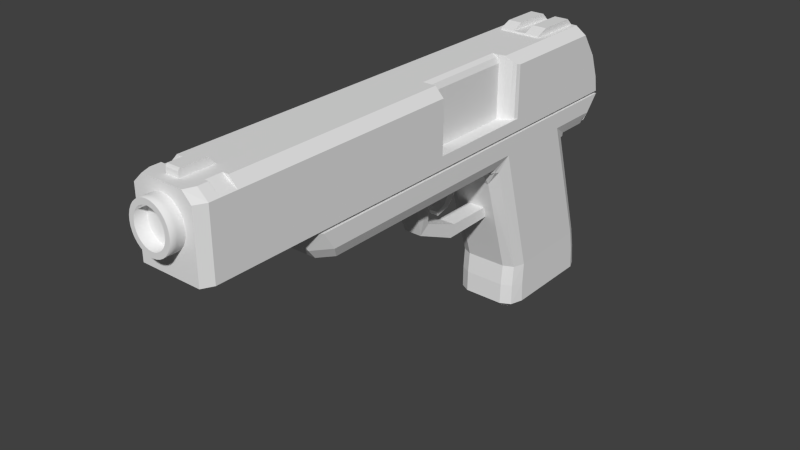 # Source: w_magnum.blend  (saved by Blender 2.79.0; exported with 4.5.12 LTS)
import bpy
from mathutils import Matrix  # noqa: F401  (used for matrix-valued properties, if any)

bpy.ops.wm.read_factory_settings(use_empty=True)
scene = bpy.context.scene
scene.name = 'Scene'

# ---- collections
col_collection_1 = bpy.data.collections.new('Collection 1'); scene.collection.children.link(col_collection_1)

# ---- world
world_world = bpy.data.worlds.new('World'); scene.world = world_world
world_world.color = (0.05088, 0.05088, 0.05088)
world_world.use_sun_shadow = False
world_world.sun_shadow_jitter_overblur = 0.0
world_world.cycles.sampling_method = 'NONE'
world_world.cycles.sample_map_resolution = 256

# ---- meshes
me_cube_002 = bpy.data.meshes.new('Cube.002')
me_cube_002.from_pydata([(-0.02238, -0.3452, 0.1967), (-0.03554, 0.05071, 0.1967), (0.02241, -0.3452, 0.1967), (0.03562, 0.05071, 0.1967), (0.006635, 0.05071, 0.1967), (-0.006554, 0.05071, 0.1967), (0.006597, 0.05071, 0.1641), (-0.006516, 0.05071, 0.1641), (0.02069, 0.05071, 0.1967), (0.02056, 0.05071, 0.1641), (-0.02105, 0.05071, 0.1967), (-0.02092, 0.05071, 0.1641), (-0.03554, -0.329, 0.1967), (0.03562, -0.329, 0.1967), (0.03562, -0.3223, 0.1967), (-0.03554, -0.3223, 0.1967), (-0.02105, 0.0697, 0.1967), (-0.03554, 0.0697, 0.1967), (0.03562, 0.0697, 0.1967), (0.02069, 0.0697, 0.1967), (0.006635, 0.0697, 0.1967), (-0.006554, 0.0697, 0.1967), (-0.01493, 0.07058, 0.1916), (-0.01489, 0.05953, 0.1703), (-0.009585, 0.07059, 0.1831), (-0.009577, 0.06692, 0.1751), (-0.0252, 0.07058, 0.1916), (-0.02514, 0.05953, 0.1703), (-0.01617, 0.07059, 0.1831), (-0.01616, 0.06692, 0.1751), (0.02518, 0.05953, 0.1703), (0.02524, 0.07058, 0.1916), (0.01616, 0.06692, 0.1751), (0.01617, 0.07059, 0.1831), (0.01465, 0.07058, 0.1916), (0.01462, 0.05953, 0.1703), (0.009387, 0.07059, 0.1831), (0.009379, 0.06692, 0.1751), (0.004684, 0.05953, 0.1703), (0.004693, 0.07058, 0.1916), (0.002996, 0.06692, 0.1751), (0.002999, 0.07059, 0.1831), (-0.004646, 0.05953, 0.1703), (-0.004654, 0.07058, 0.1916), (-0.002995, 0.06692, 0.1751), (-0.002998, 0.07059, 0.1831), (0.03562, 0.02026, 0.1967), (-0.03554, 0.02026, 0.1967), (-0.03554, 0.008046, 0.1967), (0.03562, 0.008046, 0.1967), (-0.03195, -0.326, 0.1967), (-0.01892, 0.0457, 0.1967), (-0.03195, 0.0457, 0.1967), (0.03203, 0.02026, 0.1967), (0.03203, 0.0457, 0.1967), (0.0186, 0.0457, 0.1967), (0.005966, 0.0457, 0.1967), (-0.005892, 0.0457, 0.1967), (-0.03195, -0.3194, 0.1967), (0.03203, -0.326, 0.1967), (0.03203, -0.3194, 0.1967), (-0.03195, 0.008046, 0.1967), (0.03203, 0.008046, 0.1967), (-0.03195, 0.02026, 0.1967), (-0.03554, -0.06357, 0.1967), (0.03562, -0.09497, 0.1967), (-0.03195, -0.06357, 0.1967), (0.03203, -0.09497, 0.1967), (0.03562, 0.03351, 0.1967), (0.03562, 0.04131, 0.1967), (-0.03554, 0.04131, 0.1967), (-0.03554, 0.03351, 0.1967), (-0.006516, 0.04131, 0.1641), (-0.006516, 0.03351, 0.1641), (0.006597, 0.04131, 0.1641), (0.006597, 0.03351, 0.1641), (-0.02092, 0.04131, 0.1641), (-0.02092, 0.03351, 0.1641), (0.03203, 0.03184, 0.1967), (0.03203, 0.03797, 0.1967), (-0.03195, 0.03797, 0.1967), (-0.03195, 0.03184, 0.1967), (0.03449, 0.04289, 0.04806), (-0.02044, 0.0551, 0.04806), (0.02009, 0.0551, 0.04806), (0.006462, 0.0551, 0.04806), (-0.006381, 0.0551, 0.04806), (-0.03441, 0.04289, 0.04806), (-0.006381, -0.06013, 0.04806), (0.006462, -0.06013, 0.04806), (0.02009, -0.06013, 0.04806), (-0.02072, -0.06013, 0.04806), (-0.03554, -0.2669, 0.1967), (-0.006547, -0.2669, 0.1641), (0.006628, -0.2669, 0.1641), (0.02067, -0.2669, 0.1641), (-0.02072, -0.2669, 0.1641), (-0.03195, -0.2669, 0.1967), (0.03562, -0.2669, 0.1967), (0.03203, -0.2669, 0.1967), (-0.01578, -0.3112, 0.1641), (-0.02238, -0.3334, 0.1791), (-0.02045, -0.3243, 0.1685), (0.01583, -0.3112, 0.1641), (0.02241, -0.3334, 0.1791), (0.02048, -0.3243, 0.1685), (-0.03554, -0.3176, 0.1791), (-0.02067, -0.3054, 0.1641), (-0.03119, -0.3115, 0.1685), (0.02075, -0.3054, 0.1641), (0.03562, -0.3176, 0.1791), (0.03127, -0.3115, 0.1685), (-0.02072, -0.09142, 0.1487), (-0.02072, -0.1109, 0.1641), (-0.03541, -0.0821, 0.1791), (-0.02072, -0.09859, 0.1596), (-0.02985, -0.09492, 0.1639), (-0.03101, -0.09613, 0.1685), (-0.03097, -0.08997, 0.1631), (-0.006522, -0.1109, 0.1641), (-0.006504, -0.09142, 0.1487), (-0.006516, -0.09859, 0.1596), (0.006603, -0.1109, 0.1641), (0.006586, -0.09142, 0.1487), (0.006597, -0.09859, 0.1596), (0.02045, -0.09142, 0.1487), (0.03549, -0.0821, 0.1791), (0.02057, -0.1109, 0.1641), (0.03105, -0.08997, 0.1631), (0.02993, -0.09492, 0.1639), (0.03109, -0.09613, 0.1685), (0.02051, -0.09859, 0.1596), (0.03449, -0.04382, 0.04806), (0.03027, -0.05535, 0.04806), (-0.03441, -0.04382, 0.04806), (-0.03032, -0.05535, 0.04806), (-0.03551, -0.2669, 0.1791), (-0.03115, -0.2669, 0.1685), (0.0356, -0.2669, 0.1791), (0.03123, -0.2669, 0.1685), (0.03562, -0.2504, 0.1967), (0.03203, -0.2504, 0.1967), (-0.03554, -0.2504, 0.1967), (-0.03195, -0.2504, 0.1967), (0.03121, -0.2504, 0.1685), (0.03558, -0.2504, 0.1791), (-0.02072, -0.2504, 0.1641), (-0.03113, -0.2504, 0.1685), (-0.0355, -0.2504, 0.1791), (-0.006543, -0.2504, 0.1641), (0.006625, -0.2504, 0.1641), (0.02065, -0.2504, 0.1641), (0.03562, -0.1737, 0.1967), (0.03203, -0.1737, 0.1967), (-0.03107, -0.1737, 0.1685), (-0.03545, -0.1737, 0.1791), (-0.01283, -0.1737, 0.1641), (-0.03554, -0.1737, 0.1967), (-0.03195, -0.1737, 0.1967), (0.03115, -0.1737, 0.1685), (0.03554, -0.1737, 0.1791), (-0.02072, -0.1737, 0.1641), (0.000314, -0.1737, 0.1641), (0.01432, -0.1737, 0.1641), (-0.03554, -0.1914, 0.1967), (-0.03195, -0.1914, 0.1967), (0.03117, -0.1914, 0.1685), (0.03555, -0.1914, 0.1791), (-0.02072, -0.1914, 0.1641), (0.0003164, -0.1914, 0.1641), (0.01433, -0.1914, 0.1641), (0.03562, -0.1914, 0.1967), (0.03203, -0.1914, 0.1967), (-0.03109, -0.1914, 0.1685), (-0.03546, -0.1914, 0.1791), (-0.01284, -0.1914, 0.1641), (-0.008184, -0.1784, 0.1254), (-0.008182, -0.1675, 0.1331), (0.0004134, -0.1675, 0.1331), (0.009569, -0.1675, 0.1331), (0.000415, -0.1784, 0.1254), (0.009574, -0.1784, 0.1254), (-0.008184, -0.1334, 0.1053), (-0.008182, -0.1285, 0.1177), (0.0004134, -0.1285, 0.1177), (0.009569, -0.1285, 0.1177), (0.000415, -0.1334, 0.1053), (0.009574, -0.1334, 0.1053), (-0.008184, -0.0771, 0.1062), (-0.008182, -0.0769, 0.1171), (0.0004134, -0.0769, 0.1171), (0.009569, -0.0769, 0.1171), (0.000415, -0.0771, 0.1062), (0.009574, -0.0771, 0.1062), (-0.0354, 0.05071, 0.1804), (-0.0354, 0.05506, 0.1798), (-0.03115, 0.0564, 0.171), (-0.03112, 0.05071, 0.1689), (0.03548, 0.05071, 0.1804), (0.03121, 0.05639, 0.171), (0.03548, 0.05506, 0.1798), (0.03108, 0.05071, 0.1689), (0.02056, 0.03648, 0.1641), (0.0355, -9.844e-05, 0.1804), (0.02032, 0.02388, 0.1483), (0.03108, 0.01837, 0.1689), (0.02987, 0.02, 0.1644), (0.03096, 0.01517, 0.1651), (0.02035, 0.02607, 0.1595), (-0.02046, 0.02388, 0.1483), (-0.03542, -9.844e-05, 0.1804), (-0.02069, 0.02607, 0.1595), (-0.02987, 0.02005, 0.1644), (-0.03088, 0.01517, 0.1651), (-0.03113, 0.0186, 0.1689), (-0.006502, 0.02388, 0.1483), (-0.006515, 0.03648, 0.1641), (-0.006512, 0.02607, 0.1595), (0.006583, 0.02388, 0.1483), (0.006597, 0.03648, 0.1641), (0.006593, 0.02607, 0.1595), (-0.02091, 0.03648, 0.1641), (0.02056, 0.03351, 0.1641), (0.03548, 0.03351, 0.1804), (0.03108, 0.03351, 0.1689), (0.03548, 0.04131, 0.1804), (0.02056, 0.04131, 0.1641), (0.03107, 0.04131, 0.1689), (-0.0354, 0.04131, 0.1804), (-0.03112, 0.04131, 0.1689), (-0.0354, 0.03351, 0.1804), (-0.03112, 0.03351, 0.1689), (0.03027, 0.05152, 0.04806), (-0.03032, 0.05152, 0.04806), (-0.0187, 0.05553, 0.005709), (-0.006381, 0.05553, 0.005709), (0.006462, 0.05553, 0.005709), (0.0184, 0.05553, 0.005709), (0.02045, 0.03128, 0.1618), (0.03047, 0.01918, 0.1666), (0.03323, 0.007536, 0.1727), (-0.0305, 0.01932, 0.1666), (-0.03315, 0.007536, 0.1727), (0.006595, 0.03128, 0.1618), (-0.006514, 0.03128, 0.1618), (-0.0208, 0.03128, 0.1618), (-0.03236, 0.04721, 0.04806), (0.03238, 0.04721, 0.04806), (-0.03326, 0.05071, 0.1746), (0.03328, 0.05071, 0.1746), (0.03329, 0.009133, 0.1746), (0.03042, 0.01759, 0.1647), (0.02033, 0.02497, 0.1539), (-0.02058, 0.02497, 0.1539), (-0.03038, 0.01761, 0.1647), (-0.03327, 0.009249, 0.1746), (0.03328, 0.04131, 0.1746), (-0.03326, 0.03351, 0.1746), (0.006588, 0.02497, 0.1539), (-0.006507, 0.02497, 0.1539), (0.03328, 0.03351, 0.1746), (-0.03326, 0.04131, 0.1746), (-0.03182, 0.01343, 0.1697), (0.03185, 0.01336, 0.1697), (0.03562, -0.1166, 0.1967), (0.03203, -0.1166, 0.1967), (-0.03102, -0.1166, 0.1685), (-0.03541, -0.1166, 0.1791), (-0.006524, -0.1166, 0.1641), (-0.03554, -0.1166, 0.1967), (-0.03195, -0.1166, 0.1967), (0.0311, -0.1166, 0.1685), (0.0355, -0.1166, 0.1791), (-0.02072, -0.1166, 0.1641), (0.006605, -0.1166, 0.1641), (0.02058, -0.1166, 0.1641), (-0.03554, -0.1369, 0.1967), (-0.03195, -0.1369, 0.1967), (0.03111, -0.1369, 0.1685), (0.0355, -0.1369, 0.1791), (-0.02072, -0.1369, 0.1641), (0.006607, -0.1369, 0.1641), (0.03562, -0.1369, 0.1967), (0.03203, -0.1369, 0.1967), (-0.03103, -0.1369, 0.1685), (-0.03542, -0.1369, 0.1791), (-0.006525, -0.1369, 0.1641), (0.02058, -0.1369, 0.1641), (-0.005516, -0.1316, 0.1527), (-0.005514, -0.122, 0.15), (0.005596, -0.122, 0.15), (0.005597, -0.1316, 0.1527), (-0.004671, -0.1377, 0.1405), (-0.00467, -0.1317, 0.136), (0.004751, -0.1317, 0.136), (0.004752, -0.1377, 0.1405), (-0.004671, -0.1479, 0.1362), (-0.00467, -0.1472, 0.1322), (0.004751, -0.1472, 0.1322), (0.004752, -0.1479, 0.1362), (0.02009, 0.05949, 0.02713), (0.006462, 0.05949, 0.02713), (-0.006381, 0.05949, 0.02713), (-0.02044, 0.05949, 0.02713), (-0.03441, 0.04661, 0.02713), (0.03449, 0.04661, 0.02713), (-0.006381, -0.06203, 0.02713), (0.006462, -0.06203, 0.02713), (0.02009, -0.06203, 0.02713), (-0.02072, -0.06203, 0.02713), (0.03027, -0.057, 0.02713), (0.03449, -0.04484, 0.02713), (-0.03441, -0.04484, 0.02713), (-0.03032, -0.057, 0.02713), (-0.03236, 0.05116, 0.02713), (-0.03032, 0.05572, 0.02713), (0.03238, 0.05116, 0.02713), (0.03027, 0.05572, 0.02713), (-0.02675, 0.04716, 0.005709), (0.02683, 0.04713, 0.005709), (-0.006381, -0.0559, 0.005709), (0.006462, -0.0559, 0.005709), (0.01791, -0.0559, 0.005709), (-0.01843, -0.0559, 0.005709), (0.02369, -0.05285, 0.005709), (0.02683, -0.04317, 0.005709), (-0.02675, -0.04319, 0.005709), (-0.02368, -0.05296, 0.005709), (-0.02515, 0.05096, 0.005709), (-0.02417, 0.0533, 0.005709), (0.0252, 0.0509, 0.005709), (0.02419, 0.05324, 0.005709), (-0.006381, 0.06208, 0.005709), (-0.02044, 0.06208, 0.005709), (0.006462, 0.06208, 0.005709), (0.02009, 0.06208, 0.005709), (0.02009, -0.06245, 0.005709), (0.006462, -0.06245, 0.005709), (-0.006381, -0.06245, 0.005709), (-0.02072, -0.06245, 0.005709), (0.03027, -0.05706, 0.005709), (0.03449, -0.04406, 0.005709), (-0.03441, -0.04406, 0.005709), (-0.03032, -0.05706, 0.005709), (-0.03441, 0.0483, 0.005709), (0.03449, 0.0483, 0.005709), (-0.03236, 0.05317, 0.005709), (-0.03032, 0.05804, 0.005709), (0.03238, 0.05317, 0.005709), (0.03027, 0.05804, 0.005709), (-0.006381, 0.05553, 2.772e-05), (-0.0187, 0.05553, 2.772e-05), (0.006462, 0.05553, 2.772e-05), (0.0184, 0.05553, 2.772e-05), (0.01791, -0.0559, 2.772e-05), (0.006462, -0.0559, 2.772e-05), (-0.006381, -0.0559, 2.772e-05), (-0.01843, -0.0559, 2.772e-05), (0.02369, -0.05285, 2.772e-05), (0.02683, -0.04317, 2.772e-05), (-0.02675, -0.04319, 2.772e-05), (-0.02368, -0.05296, 2.772e-05), (-0.02675, 0.04716, 2.772e-05), (0.02683, 0.04713, 2.772e-05), (-0.02515, 0.05096, 2.772e-05), (-0.02417, 0.0533, 2.772e-05), (0.0252, 0.0509, 2.772e-05), (0.02419, 0.05324, 2.772e-05), (0.02062, -0.1737, 0.1641), (0.02063, -0.1914, 0.1641), (0.006325, 0.0368, 0.2728), (-0.006864, 0.0368, 0.2728), (0.006325, -0.4274, 0.1967), (-0.006864, -0.4274, 0.1967), (-0.006864, -0.4274, 0.2728), (0.006325, -0.4274, 0.2728), (-0.006864, -0.448, 0.2728), (0.006325, -0.448, 0.2728), (-0.02092, 0.0368, 0.2728), (-0.02092, -0.4274, 0.1967), (-0.02092, -0.4274, 0.2728), (-0.02092, -0.448, 0.2728), (0.02082, -0.4274, 0.2728), (0.02082, -0.448, 0.2728), (0.02082, 0.0368, 0.2728), (0.02082, -0.4274, 0.1967), (-0.006864, -0.4377, 0.2728), (0.006325, -0.4377, 0.2728), (-0.02092, -0.4377, 0.2728), (0.02082, -0.4377, 0.2728), (-0.006864, -0.4112, 0.2728), (0.006325, -0.4112, 0.2728), (-0.02092, -0.4112, 0.2728), (0.02082, -0.4112, 0.2728), (-0.006864, -0.4045, 0.2728), (0.006325, -0.4045, 0.2728), (-0.02092, -0.4045, 0.2728), (0.02082, -0.4045, 0.2728), (-0.006864, -0.4274, 0.2802), (0.006325, -0.4274, 0.2802), (-0.006864, -0.4112, 0.2802), (0.006325, -0.4112, 0.2802), (-0.006864, -0.4357, 0.2802), (-0.006864, -0.4377, 0.2781), (-0.006864, -0.4371, 0.2796), (0.006325, -0.4377, 0.2781), (0.006325, -0.4357, 0.2802), (0.006325, -0.4371, 0.2796), (-0.02092, -0.00792, 0.2728), (0.02082, -0.00792, 0.2728), (-0.006864, -0.02046, 0.2728), (0.006325, -0.02046, 0.2728), (-0.02092, -0.02046, 0.2728), (0.02082, -0.02046, 0.2728), (0.02082, 0.0299, 0.2794), (0.006325, 0.0299, 0.2794), (-0.006864, 0.0299, 0.2794), (-0.02092, 0.0299, 0.2794), (-0.006864, -0.00792, 0.2794), (0.006325, -0.00792, 0.2794), (-0.02092, -0.00792, 0.2794), (0.02082, -0.00792, 0.2794), (-0.006864, -0.02046, 0.2745), (0.006325, -0.02046, 0.2745), (-0.02092, -0.02046, 0.2745), (0.02082, -0.02046, 0.2745), (-0.03585, -0.4112, 0.2636), (-0.03585, -0.4274, 0.2636), (0.03531, -0.4112, 0.2636), (0.03531, -0.4274, 0.2636), (-0.0002695, -0.448, 0.2648), (0.003911, -0.448, 0.2644), (0.007932, -0.448, 0.2631), (0.01164, -0.448, 0.2609), (0.01488, -0.448, 0.2581), (0.01755, -0.448, 0.2546), (0.01953, -0.448, 0.2506), (0.02075, -0.448, 0.2463), (0.02116, -0.448, 0.2419), (0.02075, -0.448, 0.2374), (0.01953, -0.448, 0.2331), (0.01755, -0.448, 0.2291), (0.01488, -0.448, 0.2257), (0.01164, -0.448, 0.2228), (0.007932, -0.448, 0.2207), (0.003911, -0.448, 0.2194), (-0.0002695, -0.448, 0.219), (-0.00445, -0.448, 0.2194), (-0.008471, -0.448, 0.2207), (-0.01218, -0.448, 0.2228), (-0.01542, -0.448, 0.2257), (-0.01809, -0.448, 0.2291), (-0.02007, -0.448, 0.2331), (-0.02129, -0.448, 0.2374), (-0.0217, -0.448, 0.2419), (-0.02129, -0.448, 0.2463), (-0.02007, -0.448, 0.2506), (-0.01809, -0.448, 0.2546), (-0.01542, -0.448, 0.2581), (-0.01218, -0.448, 0.2609), (-0.00847, -0.448, 0.2631), (-0.00445, -0.448, 0.2644), (0.003911, -0.4551, 0.2644), (-0.0002695, -0.4551, 0.2648), (0.007932, -0.4551, 0.2631), (0.01164, -0.4551, 0.2609), (0.01488, -0.4551, 0.2581), (0.01755, -0.4551, 0.2546), (0.01953, -0.4551, 0.2506), (0.02075, -0.4551, 0.2463), (0.02116, -0.4551, 0.2419), (0.02075, -0.4551, 0.2374), (0.01953, -0.4551, 0.2331), (0.01755, -0.4551, 0.2291), (0.01488, -0.4551, 0.2257), (0.01164, -0.4551, 0.2228), (0.007932, -0.4551, 0.2207), (0.003911, -0.4551, 0.2194), (-0.0002695, -0.4551, 0.219), (-0.00445, -0.4551, 0.2194), (-0.008471, -0.4551, 0.2207), (-0.01218, -0.4551, 0.2228), (-0.01542, -0.4551, 0.2257), (-0.01809, -0.4551, 0.2291), (-0.02007, -0.4551, 0.2331), (-0.02129, -0.4551, 0.2374), (-0.0217, -0.4551, 0.2419), (-0.02129, -0.4551, 0.2463), (-0.02007, -0.4551, 0.2506), (-0.01809, -0.4551, 0.2546), (-0.01542, -0.4551, 0.2581), (-0.01218, -0.4551, 0.2609), (-0.00847, -0.4551, 0.2631), (-0.00445, -0.4551, 0.2644), (0.002959, -0.4501, 0.2592), (-0.0002695, -0.4501, 0.2596), (0.006063, -0.4501, 0.2582), (0.008924, -0.4501, 0.2566), (0.01143, -0.4501, 0.2544), (0.01349, -0.4501, 0.2517), (0.01502, -0.4501, 0.2486), (0.01596, -0.4501, 0.2453), (0.01628, -0.4501, 0.2419), (0.01596, -0.4501, 0.2384), (0.01502, -0.4501, 0.2351), (0.01349, -0.4501, 0.232), (0.01143, -0.4501, 0.2294), (0.008924, -0.4501, 0.2272), (0.006063, -0.4501, 0.2255), (0.002959, -0.4501, 0.2245), (-0.0002695, -0.4501, 0.2242), (-0.003498, -0.4501, 0.2245), (-0.006602, -0.4501, 0.2255), (-0.009462, -0.4501, 0.2272), (-0.01197, -0.4501, 0.2294), (-0.01403, -0.4501, 0.232), (-0.01556, -0.4501, 0.2351), (-0.0165, -0.4501, 0.2384), (-0.01682, -0.4501, 0.2419), (-0.0165, -0.4501, 0.2453), (-0.01556, -0.4501, 0.2486), (-0.01403, -0.4501, 0.2517), (-0.01197, -0.4501, 0.2544), (-0.009462, -0.4501, 0.2566), (-0.006602, -0.4501, 0.2582), (-0.003498, -0.4501, 0.2592), (0.003911, -0.4618, 0.2644), (-0.0002695, -0.4618, 0.2648), (0.007932, -0.4618, 0.2631), (0.01164, -0.4618, 0.2609), (0.01488, -0.4618, 0.2581), (0.01755, -0.4618, 0.2546), (0.01953, -0.4618, 0.2506), (0.02075, -0.4618, 0.2463), (0.02116, -0.4618, 0.2419), (0.02075, -0.4618, 0.2374), (0.01953, -0.4618, 0.2331), (0.01755, -0.4618, 0.2291), (0.01488, -0.4618, 0.2257), (0.01164, -0.4618, 0.2228), (0.007932, -0.4618, 0.2207), (0.003911, -0.4618, 0.2194), (-0.0002695, -0.4618, 0.219), (-0.00445, -0.4618, 0.2194), (-0.008471, -0.4618, 0.2207), (-0.01218, -0.4618, 0.2228), (-0.01542, -0.4618, 0.2257), (-0.01809, -0.4618, 0.2291), (-0.02007, -0.4618, 0.2331), (-0.02129, -0.4618, 0.2374), (-0.0217, -0.4618, 0.2419), (-0.02129, -0.4618, 0.2463), (-0.02007, -0.4618, 0.2506), (-0.01809, -0.4618, 0.2546), (-0.01542, -0.4618, 0.2581), (-0.01218, -0.4618, 0.2609), (-0.00847, -0.4618, 0.2631), (-0.00445, -0.4618, 0.2644), (0.002959, -0.4618, 0.2592), (-0.0002695, -0.4618, 0.2596), (0.006063, -0.4618, 0.2582), (0.008924, -0.4618, 0.2566), (0.01143, -0.4618, 0.2544), (0.01349, -0.4618, 0.2517), (0.01502, -0.4618, 0.2486), (0.01596, -0.4618, 0.2453), (0.01628, -0.4618, 0.2419), (0.01596, -0.4618, 0.2384), (0.01502, -0.4618, 0.2351), (0.01349, -0.4618, 0.232), (0.01143, -0.4618, 0.2294), (0.008924, -0.4618, 0.2272), (0.006063, -0.4618, 0.2255), (0.002959, -0.4618, 0.2245), (-0.0002695, -0.4618, 0.2242), (-0.003498, -0.4618, 0.2245), (-0.006602, -0.4618, 0.2255), (-0.009462, -0.4618, 0.2272), (-0.01197, -0.4618, 0.2294), (-0.01403, -0.4618, 0.232), (-0.01556, -0.4618, 0.2351), (-0.0165, -0.4618, 0.2384), (-0.01682, -0.4618, 0.2419), (-0.0165, -0.4618, 0.2453), (-0.01556, -0.4618, 0.2486), (-0.01403, -0.4618, 0.2517), (-0.01197, -0.4618, 0.2544), (-0.009462, -0.4618, 0.2566), (-0.006602, -0.4618, 0.2582), (-0.003498, -0.4618, 0.2592), (0.02487, -0.4274, 0.2728), (0.03531, 0.04084, 0.2636), (0.02673, 0.0368, 0.2728), (-0.02491, -0.4274, 0.2728), (-0.02727, 0.0368, 0.2728), (-0.03585, 0.04084, 0.2636), (0.02993, -0.448, 0.2636), (-0.03047, -0.448, 0.2636), (0.02487, -0.4377, 0.2728), (0.03531, -0.4377, 0.2636), (-0.02491, -0.4377, 0.2728), (-0.03585, -0.4377, 0.2636), (0.02673, -0.4112, 0.2728), (-0.02727, -0.4112, 0.2728), (0.02673, -0.4045, 0.2728), (0.03531, -0.4045, 0.2636), (-0.03585, -0.4045, 0.2636), (-0.02727, -0.4045, 0.2728), (0.03531, -0.00792, 0.2636), (0.02673, -0.00792, 0.2728), (-0.02727, -0.00792, 0.2728), (-0.03585, -0.00792, 0.2636), (-0.03585, -0.02046, 0.2636), (-0.02727, -0.02046, 0.2728), (0.03531, -0.02046, 0.2636), (0.02673, -0.02046, 0.2728), (-0.03585, 0.05761, 0.2393), (-0.03585, 0.01222, 0.2301), (-0.03585, -0.4045, 0.2301), (-0.03585, -0.4112, 0.2301), (-0.03585, -0.0003268, 0.2301), (0.03531, 0.01222, 0.2301), (0.03531, 0.05761, 0.2393), (0.03531, -0.4112, 0.2301), (0.03531, -0.4045, 0.2301), (0.03531, -0.0003268, 0.2301), (0.02082, 0.05904, 0.2398), (0.006325, 0.05904, 0.2398), (-0.006864, 0.05904, 0.2398), (-0.02092, 0.05904, 0.2398), (0.006325, -0.448, 0.2347), (-0.006864, -0.448, 0.2347), (-0.02092, -0.448, 0.2347), (0.02082, -0.448, 0.2347), (-0.03585, -0.4274, 0.2301), (0.03531, -0.4274, 0.2301), (0.03531, -0.4377, 0.2301), (-0.03585, -0.4377, 0.2301), (0.02993, -0.448, 0.2301), (-0.03047, -0.448, 0.2301), (-0.006864, -0.448, 0.1993), (0.006325, -0.448, 0.1993), (0.006325, 0.06968, 0.1993), (-0.006864, 0.06968, 0.1993), (-0.02092, -0.448, 0.1993), (-0.02092, 0.06968, 0.1993), (0.02082, 0.06968, 0.1993), (0.02082, -0.448, 0.1993), (-0.03585, -0.4274, 0.1993), (0.03531, 0.06954, 0.1993), (-0.03585, -0.4377, 0.1993), (-0.03585, 0.06954, 0.1993), (-0.03585, 0.02431, 0.1993), (0.03531, -0.4045, 0.1993), (-0.03585, -0.4112, 0.1993), (0.03531, 0.01177, 0.1993), (-0.03585, -0.4045, 0.1993), (-0.03585, 0.01177, 0.1993), (0.03531, 0.02922, 0.1993), (0.03531, -0.4112, 0.1993), (0.03531, -0.4274, 0.1993), (0.03531, -0.4377, 0.1993), (0.02993, -0.448, 0.1993), (-0.03047, -0.448, 0.1993), (0.03173, -0.4082, 0.1967), (0.03173, -0.4241, 0.1967), (0.01869, 0.0653, 0.1967), (0.03173, 0.0653, 0.1967), (-0.03226, 0.02128, 0.1967), (-0.03226, 0.0653, 0.1967), (-0.01883, -0.4444, 0.1967), (-0.02742, -0.4444, 0.1967), (-0.03226, -0.4343, 0.1967), (-0.03226, -0.4241, 0.1967), (0.03173, -0.4343, 0.1967), (0.02689, -0.4444, 0.1967), (-0.01883, 0.0653, 0.1967), (-0.006195, 0.0653, 0.1967), (0.005663, 0.0653, 0.1967), (0.01869, -0.4444, 0.1967), (0.005663, -0.4444, 0.1967), (-0.006195, -0.4444, 0.1967), (-0.006195, -0.4444, 0.1993), (0.005663, -0.4444, 0.1993), (0.005663, 0.06469, 0.1993), (-0.006195, 0.06469, 0.1993), (-0.01883, -0.4444, 0.1993), (-0.01883, 0.06469, 0.1993), (0.01869, 0.06469, 0.1993), (0.01869, -0.4444, 0.1993), (0.03173, -0.4017, 0.1967), (-0.03226, -0.4082, 0.1967), (-0.03226, -0.4017, 0.1967), (0.03173, 0.008953, 0.1967), (-0.03226, 0.008953, 0.1967), (0.03173, 0.02619, 0.1967), (-0.03226, -0.4241, 0.1993), (0.03173, 0.06455, 0.1993), (-0.03226, -0.4343, 0.1993), (-0.03226, 0.06455, 0.1993), (-0.03226, 0.02002, 0.1993), (0.03173, -0.4017, 0.1993), (-0.03226, -0.4082, 0.1993), (0.03173, 0.0077, 0.1993), (-0.03226, -0.4017, 0.1993), (-0.03226, 0.0077, 0.1993), (0.03173, 0.02494, 0.1993), (0.03173, -0.4082, 0.1993), (0.03173, -0.4241, 0.1993), (0.03173, -0.4343, 0.1993), (0.02689, -0.4444, 0.1993), (-0.02742, -0.4444, 0.1993), (-0.03226, -0.4274, 0.1967), (0.03173, -0.4274, 0.1967), (-0.006864, -0.1819, 0.2728), (0.006325, -0.1819, 0.2728), (-0.02092, -0.1819, 0.2728), (0.02082, -0.1819, 0.2728), (-0.02727, -0.1819, 0.2728), (-0.03585, -0.1819, 0.2636), (0.02673, -0.1819, 0.2728), (0.03531, -0.1819, 0.2636), (-0.03585, -0.1819, 0.2301), (0.03531, -0.1819, 0.2301), (0.03531, -0.1819, 0.1993), (-0.03585, -0.1819, 0.1993), (0.03173, -0.1819, 0.1967), (-0.03226, -0.1819, 0.1967), (0.03173, -0.1819, 0.1993), (-0.03226, -0.1819, 0.1993), (-0.03585, -0.08285, 0.2636), (0.02673, -0.08121, 0.2728), (0.03531, -0.08285, 0.1993), (-0.03226, -0.08285, 0.1967), (0.03173, -0.08285, 0.1993), (-0.006864, -0.08285, 0.2728), (0.006325, -0.08285, 0.2728), (-0.02092, -0.08285, 0.2728), (0.02082, -0.08285, 0.2728), (-0.02727, -0.08285, 0.2728), (-0.03585, -0.08285, 0.2301), (-0.03585, -0.08285, 0.1993), (0.03173, -0.08285, 0.1967), (-0.03226, -0.08285, 0.1993), (-0.03585, -0.4045, 0.2116), (-0.03585, 0.006931, 0.2116), (0.03531, 0.02439, 0.2116), (0.03531, -0.4112, 0.2116), (0.03531, -0.4274, 0.2116), (0.03531, -0.4377, 0.2116), (0.02993, -0.448, 0.2116), (-0.03047, -0.448, 0.2116), (-0.006864, -0.448, 0.2134), (0.006325, -0.448, 0.2134), (0.006325, 0.0673, 0.2155), (-0.006864, 0.0673, 0.2155), (-0.02092, -0.448, 0.2134), (-0.02092, 0.0673, 0.2155), (0.02082, 0.0673, 0.2155), (0.02082, -0.448, 0.2134), (-0.03585, -0.4274, 0.2116), (0.03531, 0.06665, 0.2153), (-0.03585, -0.4377, 0.2116), (-0.03585, 0.06665, 0.2153), (-0.03585, 0.01947, 0.2116), (0.03531, -0.4045, 0.2116), (-0.03585, -0.4112, 0.2116), (0.03531, 0.006931, 0.2116), (0.03531, -0.1819, 0.2116), (-0.03585, -0.1819, 0.2116), (-0.03585, -0.08285, 0.2116), (0.03531, -0.08285, 0.2116), (0.02082, -0.1819, 0.2116), (0.02082, -0.08285, 0.2116), (0.009363, -0.1819, 0.2728), (0.009363, -0.08285, 0.2728), (0.009363, -0.1819, 0.2116), (0.009363, -0.08285, 0.2116), (0.01345, -0.1819, 0.2728), (0.02082, -0.1819, 0.2649), (0.01866, -0.1819, 0.2705), (0.02082, -0.08285, 0.2649), (0.01345, -0.08285, 0.2728), (0.01866, -0.08285, 0.2705), (0.02611, -0.08121, 0.2116), (0.03531, -0.06401, 0.2116), (0.02082, -0.06401, 0.2116), (0.03116, -0.07707, 0.2301), (0.03531, -0.0699, 0.2301), (0.0341, -0.07391, 0.2301), (0.03531, -0.0699, 0.2636), (0.03181, -0.07707, 0.2673), (0.03429, -0.07391, 0.2647), (0.03119, -0.07707, 0.2116), (0.03531, -0.0699, 0.2116), (0.0341, -0.07391, 0.2116)], [], [(3, 69, 225, 198), (27, 26, 28, 29), (8, 3, 18, 19), (3, 198, 200, 18), (14, 13, 110, 138, 98), (20, 19, 34, 39), (19, 18, 31, 34), (13, 2, 104, 110), (109, 103, 100, 107, 96, 93, 94, 95), (9, 6, 38, 35), (70, 1, 194, 228), (27, 196, 195, 17, 26), (6, 7, 42, 38), (7, 11, 23, 42), (21, 20, 39, 43), (16, 21, 43, 22), (1, 10, 16, 17), (4, 8, 19, 20), (10, 5, 21, 16), (31, 30, 32, 33), (5, 4, 20, 21), (23, 27, 29, 25), (25, 29, 28, 24), (24, 28, 26, 22), (35, 38, 40, 37), (37, 40, 41, 36), (36, 41, 39, 34), (38, 42, 44, 40), (40, 44, 45, 41), (41, 45, 43, 39), (30, 35, 37, 32), (32, 37, 36, 33), (33, 36, 34, 31), (42, 23, 25, 44), (44, 25, 24, 45), (45, 24, 22, 43), (17, 16, 22, 26), (200, 199, 30, 31, 18), (11, 196, 27, 23), (218, 204, 84, 85), (215, 218, 85, 86), (209, 215, 86, 83), (47, 71, 230, 210), (77, 73, 216, 221), (69, 3, 54, 79), (10, 1, 52, 51), (47, 48, 61, 63), (2, 13, 59, 50, 12, 0, 101, 104), (15, 12, 50, 58), (65, 49, 62, 67), (8, 4, 56, 55), (4, 5, 57, 56), (49, 46, 53, 62), (5, 10, 51, 57), (71, 47, 63, 81), (13, 14, 60, 59), (92, 15, 58, 97), (3, 8, 55, 54), (48, 64, 66, 61), (264, 65, 67, 265), (123, 120, 88, 89), (68, 46, 203, 223), (146, 149, 93, 96), (140, 98, 138, 145), (73, 75, 219, 216), (1, 70, 80, 52), (70, 71, 81, 80), (46, 68, 78, 53), (68, 69, 79, 78), (82, 203, 46, 49, 65, 126, 132), (71, 70, 228, 230), (199, 9, 35, 30), (11, 7, 72, 76), (76, 72, 73, 77), (7, 6, 74, 72), (72, 74, 75, 73), (6, 9, 226, 74), (74, 226, 222, 75), (195, 194, 1, 17), (88, 91, 309, 306), (48, 47, 210, 87, 134, 114, 64), (134, 87, 304, 312), (82, 132, 311, 305), (89, 88, 306, 307), (83, 86, 302, 303), (133, 90, 308, 310), (247, 82, 305, 316), (90, 89, 307, 308), (86, 85, 301, 302), (69, 68, 223, 225), (75, 222, 202, 219), (149, 150, 94, 93), (14, 98, 99, 60), (142, 92, 97, 143), (269, 64, 114, 267), (125, 123, 89, 90), (120, 112, 91, 88), (150, 151, 95, 94), (233, 83, 303, 315), (12, 15, 92, 136, 106), (112, 115, 116, 118), (113, 117, 116, 115), (114, 118, 116, 117), (125, 128, 129, 131), (126, 130, 129, 128), (127, 131, 129, 130), (107, 100, 102, 108), (108, 102, 101, 106), (100, 103, 105, 102), (102, 105, 104, 101), (103, 109, 111, 105), (105, 111, 110, 104), (96, 107, 108, 137), (137, 108, 106, 136), (132, 126, 128, 133), (133, 128, 125, 90), (91, 112, 118, 135), (135, 118, 114, 134), (275, 127, 130, 271), (271, 130, 126, 272), (127, 122, 124, 131), (131, 124, 123, 125), (122, 119, 121, 124), (124, 121, 120, 123), (119, 113, 115, 121), (121, 115, 112, 120), (146, 96, 137, 147), (147, 137, 136, 148), (109, 95, 139, 111), (111, 139, 138, 110), (0, 12, 106, 101), (173, 147, 148, 174), (168, 146, 147, 173), (139, 144, 145, 138), (95, 151, 144, 139), (169, 369, 151, 150), (92, 142, 148, 136), (164, 142, 143, 165), (175, 169, 150, 149), (171, 140, 145, 167), (168, 175, 149, 146), (98, 140, 141, 99), (280, 286, 156, 161), (282, 152, 160, 279), (286, 281, 162, 156), (276, 157, 158, 277), (281, 287, 368, 162), (280, 161, 154, 284), (284, 154, 155, 285), (166, 159, 160, 167), (369, 368, 159, 166), (164, 157, 155, 174), (171, 152, 153, 172), (140, 171, 172, 141), (142, 164, 174, 148), (151, 369, 166, 144), (144, 166, 167, 145), (161, 156, 175, 168), (152, 171, 167, 160), (170, 169, 180, 181), (157, 164, 165, 158), (175, 156, 177, 176), (161, 168, 173, 154), (154, 173, 174, 155), (177, 178, 184, 183), (180, 176, 182, 186), (169, 175, 176, 180), (163, 170, 181, 179), (162, 163, 179, 178), (156, 162, 178, 177), (185, 187, 193, 191), (187, 186, 192, 193), (181, 180, 186, 187), (179, 181, 187, 185), (178, 179, 185, 184), (176, 177, 183, 182), (184, 185, 191, 190), (182, 183, 189, 188), (186, 182, 188, 192), (183, 184, 190, 189), (11, 197, 248, 194, 195, 196), (198, 249, 201, 9, 199, 200), (238, 239, 206, 208), (263, 251, 206, 239), (252, 208, 206, 251), (245, 211, 212, 241), (253, 254, 212, 211), (262, 241, 212, 254), (226, 9, 201, 227), (256, 249, 198, 225), (77, 221, 214, 231), (257, 255, 210, 230), (252, 258, 220, 208), (238, 243, 219, 202), (258, 259, 217, 220), (243, 244, 216, 219), (259, 253, 211, 217), (244, 245, 221, 216), (246, 242, 213, 233), (233, 213, 209, 83), (240, 247, 232, 207), (207, 232, 84, 204), (202, 222, 224, 205), (250, 260, 223, 203), (222, 226, 227, 224), (260, 256, 225, 223), (11, 76, 229, 197), (248, 261, 228, 194), (76, 77, 231, 229), (261, 257, 230, 228), (203, 82, 247, 240), (87, 210, 242, 246), (217, 211, 245, 244), (220, 217, 244, 243), (208, 220, 243, 238), (255, 214, 241, 262), (221, 245, 241, 214), (250, 263, 239, 205), (202, 205, 239, 238), (246, 233, 315, 314), (85, 84, 300, 301), (132, 133, 310, 311), (87, 246, 314, 304), (84, 232, 317, 300), (240, 263, 250), (255, 262, 242), (229, 231, 257, 261), (197, 229, 261, 248), (224, 227, 256, 260), (205, 224, 260, 250), (215, 209, 253, 259), (218, 215, 259, 258), (204, 218, 258, 252), (231, 214, 255, 257), (227, 201, 249, 256), (242, 262, 254, 213), (209, 213, 254, 253), (204, 252, 251, 207), (240, 207, 251, 263), (203, 240, 250), (210, 255, 242), (117, 266, 267, 114), (113, 273, 266, 117), (122, 127, 275, 274), (64, 269, 270, 66), (119, 122, 274, 268), (65, 264, 272, 126), (113, 119, 268, 273), (278, 271, 272, 279), (287, 275, 271, 278), (276, 269, 267, 285), (282, 264, 265, 283), (152, 282, 283, 153), (157, 276, 285, 155), (368, 287, 278, 159), (159, 278, 279, 160), (266, 284, 285, 267), (273, 280, 284, 266), (274, 275, 287, 281), (269, 276, 277, 270), (268, 274, 290, 289), (264, 282, 279, 272), (273, 268, 286, 280), (291, 288, 292, 295), (281, 286, 288, 291), (274, 281, 291, 290), (286, 268, 289, 288), (293, 294, 298, 297), (289, 290, 294, 293), (290, 291, 295, 294), (288, 289, 293, 292), (297, 298, 299, 296), (294, 295, 299, 298), (292, 293, 297, 296), (295, 292, 296, 299), (307, 306, 338, 337), (303, 302, 332, 333), (309, 313, 343, 339), (308, 307, 337, 336), (302, 301, 334, 332), (310, 308, 336, 340), (301, 300, 335, 334), (305, 311, 341, 345), (312, 304, 344, 342), (300, 317, 349, 335), (313, 312, 342, 343), (317, 316, 348, 349), (316, 305, 345, 348), (311, 310, 340, 341), (315, 303, 333, 347), (135, 134, 312, 313), (232, 247, 316, 317), (91, 135, 313, 309), (304, 314, 346, 344), (306, 309, 339, 338), (314, 315, 347, 346), (329, 234, 351, 365), (235, 234, 333, 332), (236, 235, 332, 334), (237, 236, 334, 335), (321, 322, 336, 337), (320, 321, 337, 338), (323, 320, 338, 339), (324, 325, 341, 340), (326, 327, 343, 342), (318, 326, 342, 344), (325, 319, 345, 341), (322, 324, 340, 336), (327, 323, 339, 343), (328, 318, 344, 346), (234, 329, 347, 333), (330, 331, 349, 348), (331, 237, 335, 349), (329, 328, 346, 347), (319, 330, 348, 345), (366, 363, 359, 358, 354, 355, 356, 357, 361, 360, 362, 364, 365, 351, 350, 352, 353, 367), (325, 324, 358, 359), (331, 330, 366, 367), (327, 326, 360, 361), (234, 235, 350, 351), (237, 331, 367, 353), (326, 318, 362, 360), (235, 236, 352, 350), (328, 329, 365, 364), (319, 325, 359, 363), (236, 237, 353, 352), (330, 319, 363, 366), (324, 322, 354, 358), (322, 321, 355, 354), (323, 327, 361, 357), (321, 320, 356, 355), (318, 328, 364, 362), (320, 323, 357, 356), (162, 368, 369, 169), (622, 626, 384, 592, 591), (616, 617, 611, 595), (619, 634, 427, 426), (639, 632, 381, 597), (393, 382, 429, 428), (389, 383, 598), (393, 428, 602), (633, 638, 596, 383), (632, 631, 376, 381), (631, 630, 377, 376), (392, 380, 374, 390), (391, 401, 399, 375), (388, 381, 376, 386), (386, 376, 377, 387), (626, 627, 370, 384), (627, 628, 371, 370), (637, 639, 597, 601), (426, 427, 380, 392), (600, 381, 388), (628, 629, 378, 371), (634, 637, 601, 427), (630, 633, 383, 377), (391, 375, 382, 393), (387, 377, 383, 389), (375, 387, 389, 382), (380, 427, 593), (391, 395, 401), (380, 388, 386, 374), (429, 382, 590), (593, 600, 388, 380), (384, 409, 609, 592), (395, 391, 393, 397), (426, 392, 603), (401, 395, 394, 400), (396, 392, 390, 394), (623, 624, 605, 428), (607, 603, 392, 396), (635, 623, 428, 429), (409, 413, 615, 609), (784, 793, 787, 791, 731), (716, 396, 394, 714), (714, 394, 395, 715), (722, 618, 606, 719), (715, 395, 397, 717), (618, 619, 426, 606), (400, 398, 399, 401), (387, 405, 403, 386), (375, 399, 406, 407, 405, 387), (374, 398, 400, 390), (398, 402, 406, 399), (390, 400, 394), (405, 407, 404, 403), (407, 406, 402, 404), (386, 403, 404, 402, 398, 374), (371, 422, 423, 370), (629, 616, 595, 594, 378), (408, 420, 417, 378), (378, 417, 416, 371), (621, 622, 591, 608), (641, 683, 689, 647), (610, 613, 412, 408), (718, 607, 396, 716), (413, 425, 423, 411), (617, 620, 612, 611), (384, 414, 421, 409), (370, 415, 414, 384), (625, 621, 608, 614), (415, 419, 421, 414), (371, 416, 418, 422), (417, 420, 418, 416), (419, 423, 425, 421), (370, 423, 419, 415), (420, 424, 422, 418), (411, 423, 422, 410), (409, 421, 425, 413), (412, 424, 420, 408), (410, 422, 424, 412), (471, 535, 536, 472), (440, 472, 473, 441), (454, 486, 487, 455), (441, 473, 474, 442), (455, 487, 488, 456), (442, 474, 475, 443), (456, 488, 489, 457), (443, 475, 476, 444), (430, 463, 462, 431), (457, 489, 490, 458), (444, 476, 477, 445), (431, 462, 464, 432), (458, 490, 491, 459), (445, 477, 478, 446), (432, 464, 465, 433), (459, 491, 492, 460), (446, 478, 479, 447), (433, 465, 466, 434), (460, 492, 493, 461), (447, 479, 480, 448), (434, 466, 467, 435), (461, 493, 463, 430), (448, 480, 481, 449), (435, 467, 468, 436), (449, 481, 482, 450), (436, 468, 469, 437), (450, 482, 483, 451), (437, 469, 470, 438), (451, 483, 484, 452), (438, 470, 471, 439), (452, 484, 485, 453), (439, 471, 472, 440), (453, 485, 486, 454), (494, 495, 525, 524, 523, 522, 521, 520, 519, 518, 517, 516, 515, 514, 513, 512, 511, 510, 509, 508, 507, 506, 505, 504, 503, 502, 501, 500, 499, 498, 497, 496), (518, 582, 581, 517), (470, 534, 535, 471), (517, 581, 580, 516), (469, 533, 534, 470), (516, 580, 579, 515), (468, 532, 533, 469), (515, 579, 578, 514), (467, 531, 532, 468), (493, 557, 527, 463), (514, 578, 577, 513), (466, 530, 531, 467), (492, 556, 557, 493), (513, 577, 576, 512), (465, 529, 530, 466), (491, 555, 556, 492), (512, 576, 575, 511), (464, 528, 529, 465), (490, 554, 555, 491), (511, 575, 574, 510), (462, 526, 528, 464), (489, 553, 554, 490), (510, 574, 573, 509), (463, 527, 526, 462), (488, 552, 553, 489), (509, 573, 572, 508), (487, 551, 552, 488), (508, 572, 571, 507), (486, 550, 551, 487), (507, 571, 570, 506), (485, 549, 550, 486), (506, 570, 569, 505), (544, 576, 577, 545), (531, 563, 564, 532), (545, 577, 578, 546), (532, 564, 565, 533), (546, 578, 579, 547), (533, 565, 566, 534), (547, 579, 580, 548), (534, 566, 567, 535), (548, 580, 581, 549), (535, 567, 568, 536), (549, 581, 582, 550), (536, 568, 569, 537), (550, 582, 583, 551), (537, 569, 570, 538), (551, 583, 584, 552), (538, 570, 571, 539), (552, 584, 585, 553), (539, 571, 572, 540), (527, 559, 558, 526), (553, 585, 586, 554), (540, 572, 573, 541), (526, 558, 560, 528), (554, 586, 587, 555), (541, 573, 574, 542), (528, 560, 561, 529), (555, 587, 588, 556), (542, 574, 575, 543), (529, 561, 562, 530), (556, 588, 589, 557), (543, 575, 576, 544), (530, 562, 563, 531), (557, 589, 559, 527), (519, 583, 582, 518), (472, 536, 537, 473), (520, 584, 583, 519), (473, 537, 538, 474), (521, 585, 584, 520), (494, 558, 559, 495), (474, 538, 539, 475), (522, 586, 585, 521), (496, 560, 558, 494), (475, 539, 540, 476), (523, 587, 586, 522), (497, 561, 560, 496), (476, 540, 541, 477), (524, 588, 587, 523), (498, 562, 561, 497), (477, 541, 542, 478), (525, 589, 588, 524), (499, 563, 562, 498), (478, 542, 543, 479), (495, 559, 589, 525), (500, 564, 563, 499), (479, 543, 544, 480), (501, 565, 564, 500), (480, 544, 545, 481), (502, 566, 565, 501), (481, 545, 546, 482), (503, 567, 566, 502), (482, 546, 547, 483), (504, 568, 567, 503), (483, 547, 548, 484), (505, 569, 568, 504), (484, 548, 549, 485), (717, 397, 604, 720), (397, 393, 602, 604), (594, 610, 408, 378), (382, 389, 598, 590), (609, 608, 591, 592), (599, 598, 383, 596), (601, 600, 593, 427), (429, 590, 598, 599), (597, 381, 600, 601), (607, 606, 426, 603), (602, 428, 605, 604), (718, 719, 606, 607), (615, 614, 608, 609), (594, 595, 611, 610), (610, 611, 612, 613), (773, 784, 731, 738), (764, 745, 620, 617), (744, 766, 619, 618), (769, 744, 618, 722), (763, 764, 617, 616), (767, 746, 621, 625), (746, 761, 622, 621), (788, 625, 614, 790), (747, 765, 624, 623), (755, 757, 629, 628), (754, 755, 628, 627), (758, 754, 627, 626), (761, 758, 626, 622), (757, 763, 616, 629), (429, 599, 636, 635), (599, 596, 638, 636), (753, 759, 633, 630), (760, 762, 637, 634), (762, 751, 639, 637), (752, 753, 630, 631), (756, 752, 631, 632), (759, 750, 638, 633), (751, 756, 632, 639), (748, 747, 623, 635), (766, 760, 634, 619), (652, 700, 705, 657), (648, 696, 698, 650), (656, 704, 702, 654), (650, 698, 711, 663), (725, 729, 704, 656), (640, 682, 683, 641), (651, 699, 700, 652), (644, 686, 682, 640), (655, 703, 706, 658), (647, 689, 710, 662), (748, 749, 661, 660), (749, 750, 662, 661), (709, 710, 675, 674), (708, 709, 674, 713, 665), (691, 673, 696, 702), (665, 664, 707, 708), (671, 670, 686, 711), (679, 675, 710, 689), (670, 681, 682, 686), (681, 680, 683, 682), (672, 671, 711, 698), (673, 712, 672, 698, 696), (680, 679, 689, 683), (676, 669, 699, 687), (667, 666, 688, 697), (666, 678, 684, 688), (678, 677, 685, 684), (677, 676, 687, 685), (664, 690, 701, 707), (742, 693, 703, 734), (695, 667, 697, 706), (693, 695, 706, 703), (669, 668, 700, 699), (727, 692, 704, 729), (692, 691, 702, 704), (668, 694, 705, 700), (661, 709, 708, 660), (645, 687, 699, 651), (662, 710, 709, 661), (649, 697, 688, 646), (646, 688, 684, 642), (642, 684, 685, 643), (643, 685, 687, 645), (654, 702, 696, 648), (659, 707, 701, 653), (660, 708, 707, 659), (732, 734, 703, 655), (663, 711, 686, 644), (658, 706, 697, 649), (675, 679, 385, 713, 674), (670, 671, 672, 712, 379), (379, 373, 681, 670), (373, 372, 680, 681), (372, 385, 679, 680), (733, 694, 668, 669, 676, 677, 678, 666, 667, 695, 693, 742), (385, 372, 373, 379, 712, 673, 691, 692, 727, 726, 690, 664, 665, 713), (653, 701, 728, 724), (733, 727, 729, 743), (690, 726, 728, 701), (741, 743, 729, 725), (765, 768, 723, 624), (770, 769, 722, 740), (604, 605, 721, 720), (739, 730, 719, 718), (731, 791, 792, 790, 614, 615), (739, 718, 716, 737), (740, 722, 719, 730), (735, 714, 715, 736), (737, 716, 714, 735), (624, 723, 721, 605), (412, 737, 735, 410), (410, 735, 736, 411), (620, 740, 730, 612), (411, 736, 738, 413), (613, 739, 737, 412), (413, 738, 731, 615), (613, 612, 730, 739), (745, 770, 740, 620), (657, 705, 743, 741), (694, 733, 743, 705), (727, 733, 742, 726), (724, 728, 734, 732), (726, 742, 734, 728), (720, 721, 723, 768, 772, 717), (771, 773, 772, 768), (736, 715, 778, 782), (724, 732, 771, 768), (657, 741, 770, 745), (741, 725, 769, 770), (653, 724, 768, 765), (636, 638, 750, 749), (635, 636, 749, 748), (654, 648, 760, 766), (660, 659, 747, 748), (663, 644, 756, 751), (647, 662, 750, 759), (644, 640, 752, 756), (640, 641, 753, 752), (650, 663, 751, 762), (648, 650, 762, 760), (641, 647, 759, 753), (645, 651, 763, 757), (649, 646, 758, 761), (646, 642, 754, 758), (642, 643, 755, 754), (643, 645, 757, 755), (659, 653, 765, 747), (732, 655, 767, 771), (658, 649, 761, 746), (655, 658, 746, 767), (651, 652, 764, 763), (725, 656, 744, 769), (656, 654, 766, 744), (652, 657, 745, 764), (772, 776, 774, 717), (738, 775, 777, 773), (781, 783, 780, 779), (783, 782, 778, 780), (779, 772, 773, 781), (771, 785, 786, 773), (790, 792, 789, 788), (792, 791, 787, 789), (788, 789, 795, 794), (789, 787, 793, 795), (794, 767, 625, 788)])
me_cube_002.polygons.foreach_set('use_smooth', [0, 0, 0, 0, 0, 0, 0, 0, 0, 0, 0, 0, 0, 0, 0, 0, 0, 0, 0, 0, 0, 0, 0, 0, 0, 0, 0, 0, 0, 0, 0, 0, 0, 0, 0, 0, 0, 0, 0, 0, 0, 0, 0, 0, 0, 0, 0, 0, 0, 0, 0, 0, 0, 0, 0, 0, 0, 0, 0, 0, 0, 0, 0, 0, 0, 0, 0, 0, 0, 0, 0, 0, 0, 0, 0, 0, 0, 0, 0, 0, 0, 0, 0, 0, 0, 0, 0, 0, 0, 0, 0, 0, 0, 0, 0, 0, 0, 0, 0, 0, 0, 0, 0, 0, 0, 0, 0, 0, 0, 0, 0, 0, 0, 0, 0, 0, 0, 0, 0, 0, 0, 0, 0, 0, 0, 0, 0, 0, 0, 0, 0, 0, 0, 0, 0, 0, 0, 0, 0, 0, 0, 0, 0, 0, 0, 0, 0, 0, 0, 0, 0, 0, 0, 0, 0, 0, 0, 0, 0, 0, 0, 0, 0, 0, 0, 0, 0, 0, 0, 0, 0, 0, 0, 0, 0, 0, 0, 0, 0, 0, 0, 0, 0, 0, 0, 0, 0, 0, 0, 0, 0, 0, 0, 0, 0, 0, 0, 0, 0, 0, 0, 0, 0, 0, 0, 0, 0, 0, 0, 0, 0, 0, 0, 0, 0, 0, 0, 0, 0, 0, 0, 0, 0, 0, 0, 0, 0, 0, 0, 0, 0, 0, 0, 0, 0, 0, 0, 0, 0, 0, 0, 0, 0, 0, 0, 0, 0, 0, 0, 0, 0, 0, 0, 0, 0, 0, 0, 0, 0, 0, 0, 0, 0, 0, 0, 0, 0, 0, 0, 0, 0, 0, 0, 0, 0, 0, 0, 0, 0, 0, 0, 0, 0, 0, 0, 0, 0, 0, 0, 0, 0, 0, 0, 0, 0, 0, 0, 0, 0, 0, 0, 0, 0, 0, 0, 0, 0, 0, 0, 0, 0, 0, 0, 0, 0, 0, 0, 0, 0, 0, 0, 0, 0, 0, 0, 0, 0, 0, 0, 0, 0, 0, 0, 0, 0, 0, 0, 0, 0, 0, 0, 0, 0, 0, 0, 0, 0, 0, 0, 0, 0, 0, 0, 0, 0, 0, 0, 0, 0, 0, 0, 0, 0, 0, 0, 0, 0, 0, 0, 0, 0, 0, 0, 0, 0, 0, 0, 0, 0, 0, 0, 0, 0, 0, 0, 0, 0, 0, 0, 0, 0, 0, 0, 0, 0, 0, 0, 0, 0, 0, 0, 0, 0, 0, 0, 0, 0, 0, 0, 0, 0, 1, 1, 1, 1, 1, 1, 1, 1, 1, 1, 1, 1, 1, 1, 1, 1, 1, 1, 1, 1, 1, 1, 1, 1, 1, 1, 1, 1, 1, 1, 1, 1, 1, 0, 1, 1, 1, 1, 1, 1, 1, 1, 1, 1, 1, 1, 1, 1, 1, 1, 1, 1, 1, 1, 1, 1, 1, 1, 1, 1, 1, 1, 1, 1, 1, 0, 0, 0, 0, 0, 0, 0, 0, 0, 0, 0, 0, 0, 0, 0, 0, 0, 0, 0, 0, 0, 0, 0, 0, 0, 0, 0, 0, 0, 0, 0, 0, 1, 1, 1, 1, 1, 1, 1, 1, 1, 1, 1, 1, 1, 1, 1, 1, 1, 1, 1, 1, 1, 1, 1, 1, 1, 1, 1, 1, 1, 1, 1, 1, 0, 0, 0, 0, 0, 0, 0, 0, 0, 0, 0, 0, 0, 0, 0, 0, 0, 0, 0, 0, 0, 0, 0, 0, 0, 0, 0, 0, 0, 0, 0, 0, 0, 0, 0, 0, 0, 0, 0, 0, 0, 0, 0, 0, 0, 0, 0, 0, 0, 0, 0, 0, 0, 0, 0, 0, 0, 0, 0, 0, 0, 0, 0, 0, 0, 0, 0, 0, 0, 0, 0, 0, 0, 0, 0, 0, 0, 0, 0, 0, 0, 0, 0, 0, 0, 0, 0, 0, 0, 0, 0, 0, 0, 0, 0, 0, 0, 0, 0, 0, 0, 0, 0, 0, 0, 0, 0, 0, 0, 0, 0, 0, 0, 0, 0, 0, 0, 0, 0, 0, 0, 0, 0, 0, 0, 0, 0, 0, 0, 0, 0, 0, 0, 0, 0, 0, 0, 0, 0, 0, 0, 0, 0, 0, 0, 0, 0, 0, 0, 0, 0, 0, 0, 0, 0, 0, 0, 0, 0, 0, 0, 0, 0, 0, 0])
_uv = me_cube_002.uv_layers.new(name='UVMap')
_uv.uv.foreach_set('vector', [0.956, 0.5936, 0.9294, 0.5936, 0.9294, 0.5436, 0.956, 0.5436, 1.025, 0.5267, 1.026, 0.5539, 1.035, 0.545, 1.035, 0.535, 0.956, 0.5936, 0.956, 0.5936, 0.9801, 0.5936, 0.9801, 0.5936, 0.956, 0.5936, 0.956, 0.5436, 0.9648, 0.5424, 0.9801, 0.5936, 0.1884, 0.5936, 0.175, 0.5936, 0.1978, 0.5412, 0.2997, 0.5412, 0.2997, 0.5936, 0.9801, 0.5936, 0.9801, 0.5936, 1.026, 0.5539, 1.026, 0.5539, 0.9801, 0.5936, 0.9801, 0.5936, 1.026, 0.5539, 1.026, 0.5539, 0.175, 0.5936, 0.1425, 0.5936, 0.1662, 0.5411, 0.1978, 0.5412, 0.2221, 0.2885, 0.2175, 0.2959, 0.1879, 0.2959, 0.1833, 0.2886, 0.1833, 0.2394, 0.1965, 0.2394, 0.2089, 0.2394, 0.222, 0.2394, 0.956, 0.511, 0.956, 0.511, 1.025, 0.5267, 1.025, 0.5267, 0.9294, 0.5936, 0.956, 0.5936, 0.956, 0.5436, 0.9294, 0.5436, 1.025, 0.5267, 0.9842, 0.5248, 0.9648, 0.5424, 0.9801, 0.5936, 1.026, 0.5539, 0.956, 0.511, 0.956, 0.511, 1.025, 0.5267, 1.025, 0.5267, 0.956, 0.511, 0.956, 0.511, 1.025, 0.5267, 1.025, 0.5267, 0.9801, 0.5936, 0.9801, 0.5936, 1.026, 0.5539, 1.026, 0.5539, 0.9801, 0.5936, 0.9801, 0.5936, 1.026, 0.5539, 1.026, 0.5539, 0.956, 0.5936, 0.956, 0.5936, 0.9801, 0.5936, 0.9801, 0.5936, 0.956, 0.5936, 0.956, 0.5936, 0.9801, 0.5936, 0.9801, 0.5936, 0.956, 0.5936, 0.956, 0.5936, 0.9801, 0.5936, 0.9801, 0.5936, 1.026, 0.5539, 1.025, 0.5267, 1.035, 0.535, 1.035, 0.545, 0.956, 0.5936, 0.956, 0.5936, 0.9801, 0.5936, 0.9801, 0.5936, 1.025, 0.5267, 1.025, 0.5267, 1.035, 0.535, 1.035, 0.535, 1.035, 0.535, 1.035, 0.535, 1.035, 0.545, 1.035, 0.545, 1.035, 0.545, 1.035, 0.545, 1.026, 0.5539, 1.026, 0.5539, 1.025, 0.5267, 1.025, 0.5267, 1.035, 0.535, 1.035, 0.535, 1.035, 0.535, 1.035, 0.535, 1.035, 0.545, 1.035, 0.545, 1.035, 0.545, 1.035, 0.545, 1.026, 0.5539, 1.026, 0.5539, 1.025, 0.5267, 1.025, 0.5267, 1.035, 0.535, 1.035, 0.535, 1.035, 0.535, 1.035, 0.535, 1.035, 0.545, 1.035, 0.545, 1.035, 0.545, 1.035, 0.545, 1.026, 0.5539, 1.026, 0.5539, 1.025, 0.5267, 1.025, 0.5267, 1.035, 0.535, 1.035, 0.535, 1.035, 0.535, 1.035, 0.535, 1.035, 0.545, 1.035, 0.545, 1.035, 0.545, 1.035, 0.545, 1.026, 0.5539, 1.026, 0.5539, 1.025, 0.5267, 1.025, 0.5267, 1.035, 0.535, 1.035, 0.535, 1.035, 0.535, 1.035, 0.535, 1.035, 0.545, 1.035, 0.545, 1.035, 0.545, 1.035, 0.545, 1.026, 0.5539, 1.026, 0.5539, 0.9801, 0.5936, 0.9801, 0.5936, 1.026, 0.5539, 1.026, 0.5539, 0.9648, 0.5424, 0.9842, 0.5248, 1.025, 0.5267, 1.026, 0.5539, 0.9801, 0.5936, 0.956, 0.511, 0.9842, 0.5248, 1.025, 0.5267, 1.025, 0.5267, 0.8835, 0.4793, 0.8835, 0.4793, 0.9369, 0.2969, 0.9369, 0.2969, 0.8835, 0.4793, 0.8835, 0.4793, 0.9369, 0.2969, 0.9369, 0.2969, 0.8835, 0.4793, 0.8835, 0.4793, 0.9369, 0.2969, 0.9369, 0.2969, 0.8762, 0.5936, 0.9028, 0.5936, 0.9028, 0.5436, 0.8353, 0.5436, 0.9028, 0.511, 0.9028, 0.511, 0.9088, 0.511, 0.9088, 0.511, 0.9294, 0.5936, 0.956, 0.5936, 0.946, 0.5936, 0.9227, 0.5936, 0.956, 0.5936, 0.956, 0.5936, 0.946, 0.5936, 0.946, 0.5936, 0.8762, 0.5936, 0.8517, 0.5936, 0.8517, 0.5936, 0.8762, 0.5936, 0.1425, 0.5936, 0.175, 0.5936, 0.181, 0.5936, 0.181, 0.5936, 0.175, 0.5936, 0.1425, 0.5936, 0.1662, 0.5411, 0.1662, 0.5411, 0.1884, 0.5936, 0.175, 0.5936, 0.181, 0.5936, 0.1942, 0.5936, 0.6448, 0.5936, 0.8517, 0.5936, 0.8517, 0.5936, 0.6448, 0.5936, 0.956, 0.5936, 0.956, 0.5936, 0.946, 0.5936, 0.946, 0.5936, 0.956, 0.5936, 0.956, 0.5936, 0.946, 0.5936, 0.946, 0.5936, 0.8517, 0.5936, 0.8762, 0.5936, 0.8762, 0.5936, 0.8517, 0.5936, 0.956, 0.5936, 0.956, 0.5936, 0.946, 0.5936, 0.946, 0.5936, 0.9028, 0.5936, 0.8762, 0.5936, 0.8762, 0.5936, 0.8995, 0.5936, 0.175, 0.5936, 0.1884, 0.5936, 0.1942, 0.5936, 0.181, 0.5936, 0.2997, 0.5936, 0.1884, 0.5936, 0.1942, 0.5936, 0.2997, 0.5936, 0.956, 0.5936, 0.956, 0.5936, 0.946, 0.5936, 0.946, 0.5936, 0.8517, 0.5936, 0.7079, 0.5936, 0.7079, 0.5936, 0.8517, 0.5936, 0.6015, 0.5936, 0.6448, 0.5936, 0.6448, 0.5936, 0.6015, 0.5936, 0.652, 0.4799, 0.652, 0.4799, 0.7055, 0.2969, 0.7055, 0.2969, 0.9028, 0.5936, 0.8762, 0.5936, 0.8353, 0.5436, 0.9028, 0.5436, 0.1833, 0.2183, 0.1966, 0.2183, 0.1965, 0.2394, 0.1833, 0.2394, 0.3328, 0.5936, 0.2997, 0.5936, 0.2997, 0.5412, 0.3328, 0.5412, 0.9028, 0.511, 0.9028, 0.511, 0.9088, 0.511, 0.9088, 0.511, 0.956, 0.5936, 0.9294, 0.5936, 0.9227, 0.5936, 0.946, 0.5936, 0.9294, 0.5936, 0.9028, 0.5936, 0.8995, 0.5936, 0.9227, 0.5936, 0.8762, 0.5936, 0.9028, 0.5936, 0.8995, 0.5936, 0.8762, 0.5936, 0.9028, 0.5936, 0.9294, 0.5936, 0.9227, 0.5936, 0.8995, 0.5936, 0.9123, 0.2969, 0.8353, 0.5436, 0.8762, 0.5936, 0.8517, 0.5936, 0.6448, 0.5936, 0.6707, 0.5412, 0.7382, 0.2969, 0.9028, 0.5936, 0.9294, 0.5936, 0.9294, 0.5436, 0.9028, 0.5436, 0.9842, 0.5248, 0.956, 0.511, 1.025, 0.5267, 1.025, 0.5267, 0.956, 0.511, 0.956, 0.511, 0.9294, 0.511, 0.9294, 0.511, 0.9294, 0.511, 0.9294, 0.511, 0.9028, 0.511, 0.9028, 0.511, 0.956, 0.511, 0.956, 0.511, 0.9294, 0.511, 0.9294, 0.511, 0.9294, 0.511, 0.9294, 0.511, 0.9028, 0.511, 0.9028, 0.511, 0.956, 0.511, 0.956, 0.511, 0.9294, 0.511, 0.9294, 0.511, 0.9294, 0.511, 0.9294, 0.511, 0.9028, 0.511, 0.9028, 0.511, 0.9648, 0.5424, 0.956, 0.5436, 0.956, 0.5936, 0.9801, 0.5936, 0.7055, 0.2969, 0.7055, 0.2969, 0.695, 0.2549, 0.695, 0.2549, 0.8517, 0.5936, 0.8762, 0.5936, 0.8353, 0.5436, 0.9123, 0.2969, 0.7382, 0.2969, 0.6707, 0.5412, 0.7079, 0.5936, 0.7382, 0.2969, 0.9123, 0.2969, 0.927, 0.2549, 0.7317, 0.2549, 0.9123, 0.2969, 0.7382, 0.2969, 0.7317, 0.2549, 0.927, 0.2549, 0.7055, 0.2969, 0.7055, 0.2969, 0.695, 0.2549, 0.695, 0.2549, 0.9369, 0.2969, 0.9369, 0.2969, 0.9545, 0.2549, 0.9545, 0.2549, 0.7151, 0.2969, 0.7055, 0.2969, 0.695, 0.2549, 0.7057, 0.2549, 0.921, 0.2969, 0.9123, 0.2969, 0.927, 0.2549, 0.9367, 0.2549, 0.7055, 0.2969, 0.7055, 0.2969, 0.695, 0.2549, 0.695, 0.2549, 0.9369, 0.2969, 0.9369, 0.2969, 0.9545, 0.2549, 0.9545, 0.2549, 0.9294, 0.5936, 0.9028, 0.5936, 0.9028, 0.5436, 0.9294, 0.5436, 0.9028, 0.511, 0.9028, 0.511, 0.9088, 0.511, 0.9088, 0.511, 0.1966, 0.2183, 0.2089, 0.2183, 0.2089, 0.2394, 0.1965, 0.2394, 0.1884, 0.5936, 0.2997, 0.5936, 0.2997, 0.5936, 0.1942, 0.5936, 0.3328, 0.5936, 0.2997, 0.5936, 0.2997, 0.5936, 0.3328, 0.5936, 0.6015, 0.5936, 0.7079, 0.5936, 0.6707, 0.5412, 0.6015, 0.5412, 0.652, 0.4799, 0.652, 0.4799, 0.7055, 0.2969, 0.7055, 0.2969, 0.652, 0.4799, 0.652, 0.4799, 0.7055, 0.2969, 0.7055, 0.2969, 0.2089, 0.2183, 0.222, 0.2183, 0.222, 0.2394, 0.2089, 0.2394, 0.9297, 0.2969, 0.9369, 0.2969, 0.9545, 0.2549, 0.9465, 0.2549, 0.175, 0.5936, 0.1884, 0.5936, 0.2997, 0.5936, 0.2997, 0.5412, 0.1978, 0.5412, 0.652, 0.4799, 0.6376, 0.5019, 0.645, 0.5106, 0.6549, 0.509, 0.6129, 0.511, 0.6425, 0.5199, 0.645, 0.5106, 0.6376, 0.5019, 0.6707, 0.5412, 0.6549, 0.509, 0.645, 0.5106, 0.6425, 0.5199, 0.652, 0.4799, 0.6549, 0.509, 0.645, 0.5106, 0.6376, 0.5019, 0.6707, 0.5412, 0.6425, 0.5199, 0.645, 0.5106, 0.6549, 0.509, 0.6129, 0.511, 0.6376, 0.5019, 0.645, 0.5106, 0.6425, 0.5199, 0.1833, 0.2886, 0.1879, 0.2959, 0.1835, 0.3126, 0.1735, 0.2963, 0.2101, 0.5199, 0.1844, 0.5198, 0.1662, 0.5411, 0.1978, 0.5412, 0.1879, 0.2959, 0.2175, 0.2959, 0.2218, 0.3126, 0.1835, 0.3126, 0.1844, 0.5198, 0.1844, 0.5198, 0.1662, 0.5411, 0.1662, 0.5411, 0.2175, 0.2959, 0.2221, 0.2885, 0.2319, 0.2963, 0.2218, 0.3126, 0.1844, 0.5198, 0.2101, 0.5199, 0.1978, 0.5412, 0.1662, 0.5411, 0.1833, 0.2394, 0.1833, 0.2886, 0.1735, 0.2963, 0.1735, 0.2394, 0.2997, 0.5199, 0.2101, 0.5199, 0.1978, 0.5412, 0.2997, 0.5412, 0.7382, 0.2969, 0.6707, 0.5412, 0.6549, 0.509, 0.7151, 0.2969, 0.7151, 0.2969, 0.6549, 0.509, 0.652, 0.4799, 0.7055, 0.2969, 0.7055, 0.2969, 0.652, 0.4799, 0.6549, 0.509, 0.7151, 0.2969, 0.7151, 0.2969, 0.6549, 0.509, 0.6707, 0.5412, 0.7382, 0.2969, 0.6015, 0.511, 0.6129, 0.511, 0.6425, 0.5199, 0.6015, 0.5199, 0.6015, 0.5199, 0.6425, 0.5199, 0.6707, 0.5412, 0.6015, 0.5412, 0.6129, 0.511, 0.6129, 0.511, 0.6376, 0.5019, 0.6376, 0.5019, 0.6376, 0.5019, 0.6376, 0.5019, 0.652, 0.4799, 0.652, 0.4799, 0.6098, 0.7839, 0.6098, 0.7839, 0.6345, 0.7748, 0.6345, 0.7748, 0.6376, 0.5019, 0.6376, 0.5019, 0.652, 0.4799, 0.652, 0.4799, 0.6129, 0.511, 0.6129, 0.511, 0.6376, 0.5019, 0.6376, 0.5019, 0.6376, 0.5019, 0.6376, 0.5019, 0.652, 0.4799, 0.652, 0.4799, 0.1833, 0.2183, 0.1833, 0.2394, 0.1735, 0.2394, 0.1735, 0.2183, 0.3328, 0.5199, 0.2997, 0.5199, 0.2997, 0.5412, 0.3328, 0.5412, 0.2221, 0.2885, 0.222, 0.2394, 0.2319, 0.2394, 0.2319, 0.2963, 0.2101, 0.5199, 0.2997, 0.5199, 0.2997, 0.5412, 0.1978, 0.5412, 0.1425, 0.5936, 0.175, 0.5936, 0.1978, 0.5412, 0.1662, 0.5411, 0.4512, 0.5199, 0.3328, 0.5199, 0.3328, 0.5412, 0.4512, 0.5412, 0.1833, 0.1431, 0.1833, 0.2183, 0.1735, 0.2183, 0.1736, 0.1431, 0.2997, 0.5199, 0.3328, 0.5199, 0.3328, 0.5412, 0.2997, 0.5412, 0.222, 0.2394, 0.222, 0.2183, 0.2319, 0.2183, 0.2319, 0.2394, 0.203, 0.1431, 0.222, 0.1431, 0.222, 0.2183, 0.2089, 0.2183, 0.2997, 0.5936, 0.3328, 0.5936, 0.3328, 0.5412, 0.2997, 0.5412, 0.4512, 0.5936, 0.3328, 0.5936, 0.3328, 0.5936, 0.4512, 0.5936, 0.1907, 0.1431, 0.203, 0.1431, 0.2089, 0.2183, 0.1966, 0.2183, 0.4512, 0.5936, 0.3328, 0.5936, 0.3328, 0.5412, 0.4512, 0.5412, 0.1833, 0.1431, 0.1907, 0.1431, 0.1966, 0.2183, 0.1833, 0.2183, 0.2997, 0.5936, 0.3328, 0.5936, 0.3328, 0.5936, 0.2997, 0.5936, 0.5606, 0.511, 0.5606, 0.511, 0.4867, 0.511, 0.4867, 0.511, 0.5606, 0.5936, 0.4867, 0.5936, 0.4867, 0.5412, 0.5606, 0.5412, 0.9593, 0.6775, 0.9593, 0.6775, 0.9596, 0.6036, 0.9596, 0.6036, 0.5606, 0.5936, 0.4867, 0.5936, 0.4867, 0.5936, 0.5606, 0.5936, 0.5606, 0.511, 0.5606, 0.511, 0.4867, 0.511, 0.4867, 0.511, 0.5606, 0.511, 0.4867, 0.511, 0.4867, 0.5199, 0.5606, 0.5199, 0.5606, 0.5199, 0.4867, 0.5199, 0.4867, 0.5412, 0.5606, 0.5412, 0.4512, 0.5199, 0.4867, 0.5199, 0.4867, 0.5412, 0.4512, 0.5412, 0.4512, 0.511, 0.4867, 0.511, 0.4867, 0.5199, 0.4512, 0.5199, 0.4512, 0.5936, 0.4867, 0.5936, 0.4867, 0.5412, 0.4512, 0.5412, 0.4512, 0.5936, 0.4867, 0.5936, 0.4867, 0.5936, 0.4512, 0.5936, 0.3328, 0.5936, 0.4512, 0.5936, 0.4512, 0.5936, 0.3328, 0.5936, 0.3328, 0.5936, 0.4512, 0.5936, 0.4512, 0.5412, 0.3328, 0.5412, 0.222, 0.2183, 0.222, 0.1431, 0.2318, 0.1431, 0.2319, 0.2183, 0.3328, 0.5199, 0.4512, 0.5199, 0.4512, 0.5412, 0.3328, 0.5412, 0.4867, 0.511, 0.4867, 0.511, 0.4512, 0.511, 0.4512, 0.511, 0.4867, 0.5936, 0.4512, 0.5936, 0.4512, 0.5412, 0.4867, 0.5412, 0.2564, 0.3308, 0.2028, 0.3308, 0.2032, 0.1883, 0.2382, 0.1883, 0.4867, 0.5936, 0.4512, 0.5936, 0.4512, 0.5936, 0.4867, 0.5936, 0.4512, 0.511, 0.4867, 0.511, 0.4993, 0.4487, 0.4774, 0.4332, 0.4867, 0.511, 0.4512, 0.511, 0.4512, 0.5199, 0.4867, 0.5199, 0.4867, 0.5199, 0.4512, 0.5199, 0.4512, 0.5412, 0.4867, 0.5412, 0.4993, 0.4487, 0.4993, 0.4487, 0.5775, 0.4178, 0.5775, 0.4178, 0.2032, 0.1883, 0.1703, 0.1883, 0.1703, 0.1144, 0.2032, 0.1144, 0.2028, 0.3308, 0.1525, 0.3308, 0.1703, 0.1883, 0.2032, 0.1883, 0.4867, 0.511, 0.4512, 0.511, 0.4774, 0.4332, 0.4993, 0.4487, 0.4867, 0.511, 0.4867, 0.511, 0.4993, 0.4487, 0.4993, 0.4487, 0.4867, 0.511, 0.4867, 0.511, 0.4993, 0.4487, 0.4993, 0.4487, 0.5775, 0.4178, 0.5676, 0.3928, 0.6807, 0.3946, 0.6811, 0.4166, 0.5676, 0.3928, 0.5676, 0.3928, 0.6807, 0.3946, 0.6807, 0.3946, 0.2382, 0.1883, 0.2032, 0.1883, 0.2032, 0.1144, 0.2382, 0.1144, 0.4993, 0.4487, 0.4774, 0.4332, 0.5676, 0.3928, 0.5775, 0.4178, 0.4993, 0.4487, 0.4993, 0.4487, 0.5775, 0.4178, 0.5775, 0.4178, 0.4774, 0.4332, 0.4993, 0.4487, 0.5775, 0.4178, 0.5676, 0.3928, 0.5775, 0.4178, 0.5775, 0.4178, 0.6811, 0.4166, 0.6811, 0.4166, 0.5676, 0.3928, 0.5775, 0.4178, 0.6811, 0.4166, 0.6807, 0.3946, 0.5676, 0.3928, 0.5676, 0.3928, 0.6807, 0.3946, 0.6807, 0.3946, 0.5775, 0.4178, 0.5775, 0.4178, 0.6811, 0.4166, 0.6811, 0.4166, 0.956, 0.511, 0.956, 0.5206, 0.956, 0.5321, 0.956, 0.5436, 0.9648, 0.5424, 0.9842, 0.5248, 0.956, 0.5436, 0.956, 0.5321, 0.956, 0.5206, 0.956, 0.511, 0.9842, 0.5248, 0.9648, 0.5424, 0.8983, 0.5064, 0.8741, 0.516, 0.8757, 0.5115, 0.8879, 0.5017, 0.8624, 0.5222, 0.8709, 0.5122, 0.8757, 0.5115, 0.8741, 0.516, 0.8857, 0.4905, 0.8879, 0.5017, 0.8757, 0.5115, 0.8709, 0.5122, 0.8983, 0.5064, 0.8879, 0.5017, 0.8758, 0.5115, 0.8743, 0.516, 0.8857, 0.4905, 0.8709, 0.5122, 0.8758, 0.5115, 0.8879, 0.5017, 0.8625, 0.5222, 0.8743, 0.516, 0.8758, 0.5115, 0.8709, 0.5122, 0.9294, 0.511, 0.956, 0.511, 0.956, 0.5206, 0.9294, 0.5206, 0.9294, 0.5321, 0.956, 0.5321, 0.956, 0.5436, 0.9294, 0.5436, 0.9028, 0.511, 0.9088, 0.511, 0.8729, 0.5206, 0.9028, 0.5206, 0.9028, 0.5321, 0.8541, 0.5321, 0.8353, 0.5436, 0.9028, 0.5436, 0.8857, 0.4905, 0.8857, 0.4905, 0.8879, 0.5017, 0.8879, 0.5017, 0.8983, 0.5064, 0.8983, 0.5064, 0.9088, 0.511, 0.9088, 0.511, 0.8857, 0.4905, 0.8857, 0.4905, 0.8879, 0.5017, 0.8879, 0.5017, 0.8983, 0.5064, 0.8983, 0.5064, 0.9088, 0.511, 0.9088, 0.511, 0.8857, 0.4905, 0.8857, 0.4905, 0.8879, 0.5017, 0.8879, 0.5017, 0.8983, 0.5064, 0.8983, 0.5064, 0.9088, 0.511, 0.9088, 0.511, 0.921, 0.2969, 0.8507, 0.5283, 0.866, 0.5129, 0.9297, 0.2969, 0.9297, 0.2969, 0.866, 0.5129, 0.8835, 0.4793, 0.9369, 0.2969, 0.8507, 0.5283, 0.921, 0.2969, 0.9297, 0.2969, 0.866, 0.5129, 0.866, 0.5129, 0.9297, 0.2969, 0.9369, 0.2969, 0.8835, 0.4793, 0.9088, 0.511, 0.9028, 0.511, 0.9028, 0.5206, 0.8724, 0.5206, 0.8539, 0.5321, 0.9028, 0.5321, 0.9028, 0.5436, 0.8353, 0.5436, 0.9028, 0.511, 0.9294, 0.511, 0.9294, 0.5206, 0.9028, 0.5206, 0.9028, 0.5321, 0.9294, 0.5321, 0.9294, 0.5436, 0.9028, 0.5436, 0.956, 0.511, 0.9294, 0.511, 0.9294, 0.5206, 0.956, 0.5206, 0.956, 0.5321, 0.9294, 0.5321, 0.9294, 0.5436, 0.956, 0.5436, 0.9294, 0.511, 0.9028, 0.511, 0.9028, 0.5206, 0.9294, 0.5206, 0.9294, 0.5321, 0.9028, 0.5321, 0.9028, 0.5436, 0.9294, 0.5436, 0.8353, 0.5436, 0.9123, 0.2969, 0.921, 0.2969, 0.8507, 0.5283, 0.9123, 0.2969, 0.8353, 0.5436, 0.8507, 0.5283, 0.921, 0.2969, 0.8879, 0.5017, 0.8879, 0.5017, 0.8983, 0.5064, 0.8983, 0.5064, 0.8879, 0.5017, 0.8879, 0.5017, 0.8983, 0.5064, 0.8983, 0.5064, 0.8879, 0.5017, 0.8879, 0.5017, 0.8983, 0.5064, 0.8983, 0.5064, 0.8541, 0.5321, 0.8729, 0.5206, 0.8743, 0.516, 0.8625, 0.5222, 0.9088, 0.511, 0.8983, 0.5064, 0.8743, 0.516, 0.8729, 0.5206, 0.8539, 0.5321, 0.8624, 0.5222, 0.8741, 0.516, 0.8724, 0.5206, 0.9088, 0.511, 0.8724, 0.5206, 0.8741, 0.516, 0.8983, 0.5064, 0.921, 0.2969, 0.9297, 0.2969, 0.9465, 0.2549, 0.9367, 0.2549, 0.9369, 0.2969, 0.9369, 0.2969, 0.9545, 0.2549, 0.9545, 0.2549, 0.7382, 0.2969, 0.7151, 0.2969, 0.7057, 0.2549, 0.7317, 0.2549, 0.9123, 0.2969, 0.921, 0.2969, 0.9367, 0.2549, 0.927, 0.2549, 0.9369, 0.2969, 0.9297, 0.2969, 0.9465, 0.2549, 0.9545, 0.2549, 0.8507, 0.5283, 0.8624, 0.5222, 0.8539, 0.5321, 0.8541, 0.5321, 0.8625, 0.5222, 0.8507, 0.5283, 0.9294, 0.5206, 0.9028, 0.5206, 0.9028, 0.5321, 0.9294, 0.5321, 0.956, 0.5206, 0.9294, 0.5206, 0.9294, 0.5321, 0.956, 0.5321, 0.9028, 0.5206, 0.9294, 0.5206, 0.9294, 0.5321, 0.9028, 0.5321, 0.8724, 0.5206, 0.9028, 0.5206, 0.9028, 0.5321, 0.8539, 0.5321, 0.8835, 0.4793, 0.8835, 0.4793, 0.8857, 0.4905, 0.8857, 0.4905, 0.8835, 0.4793, 0.8835, 0.4793, 0.8857, 0.4905, 0.8857, 0.4905, 0.8835, 0.4793, 0.8835, 0.4793, 0.8857, 0.4905, 0.8857, 0.4905, 0.9028, 0.5206, 0.8729, 0.5206, 0.8541, 0.5321, 0.9028, 0.5321, 0.9294, 0.5206, 0.956, 0.5206, 0.956, 0.5321, 0.9294, 0.5321, 0.8507, 0.5283, 0.8625, 0.5222, 0.8709, 0.5122, 0.866, 0.5129, 0.8835, 0.4793, 0.866, 0.5129, 0.8709, 0.5122, 0.8857, 0.4905, 0.8835, 0.4793, 0.8857, 0.4905, 0.8709, 0.5122, 0.866, 0.5129, 0.8507, 0.5283, 0.866, 0.5129, 0.8709, 0.5122, 0.8624, 0.5222, 0.8353, 0.5436, 0.8507, 0.5283, 0.8539, 0.5321, 0.8353, 0.5436, 0.8541, 0.5321, 0.8507, 0.5283, 0.6425, 0.5199, 0.6015, 0.5199, 0.6015, 0.5412, 0.6707, 0.5412, 0.6129, 0.511, 0.6015, 0.511, 0.6015, 0.5199, 0.6425, 0.5199, 0.6129, 0.511, 0.6129, 0.511, 0.6015, 0.511, 0.6015, 0.511, 0.7079, 0.5936, 0.6015, 0.5936, 0.6015, 0.5936, 0.7079, 0.5936, 0.6455, 0.8288, 0.6455, 0.8288, 0.6341, 0.8288, 0.6341, 0.8288, 0.6448, 0.5936, 0.6015, 0.5936, 0.6015, 0.5412, 0.6707, 0.5412, 0.6129, 0.511, 0.6129, 0.511, 0.6015, 0.511, 0.6015, 0.511, 0.5606, 0.5199, 0.6015, 0.5199, 0.6015, 0.5412, 0.5606, 0.5412, 0.5606, 0.511, 0.6015, 0.511, 0.6015, 0.5199, 0.5606, 0.5199, 0.5606, 0.5936, 0.6015, 0.5936, 0.6015, 0.5412, 0.5606, 0.5412, 0.5606, 0.5936, 0.6015, 0.5936, 0.6015, 0.5936, 0.5606, 0.5936, 0.4867, 0.5936, 0.5606, 0.5936, 0.5606, 0.5936, 0.4867, 0.5936, 0.4867, 0.5936, 0.5606, 0.5936, 0.5606, 0.5412, 0.4867, 0.5412, 0.4867, 0.511, 0.5606, 0.511, 0.5606, 0.5199, 0.4867, 0.5199, 0.4867, 0.5199, 0.5606, 0.5199, 0.5606, 0.5412, 0.4867, 0.5412, 0.6015, 0.5199, 0.5606, 0.5199, 0.5606, 0.5412, 0.6015, 0.5412, 0.6015, 0.511, 0.5606, 0.511, 0.5606, 0.5199, 0.6015, 0.5199, 0.6015, 0.511, 0.6015, 0.511, 0.5606, 0.511, 0.5606, 0.511, 0.6015, 0.5936, 0.5606, 0.5936, 0.5606, 0.5936, 0.6015, 0.5936, 0.5567, 0.732, 0.5567, 0.732, 0.5458, 0.7035, 0.5458, 0.7035, 0.6015, 0.5936, 0.5606, 0.5936, 0.5606, 0.5412, 0.6015, 0.5412, 0.6015, 0.511, 0.6015, 0.511, 0.5606, 0.511, 0.5606, 0.511, 0.5265, 0.7089, 0.5265, 0.7089, 0.5142, 0.6845, 0.5142, 0.6845, 0.5158, 0.732, 0.5158, 0.732, 0.5265, 0.7089, 0.5265, 0.7089, 0.5567, 0.732, 0.5158, 0.732, 0.5265, 0.7089, 0.5458, 0.7035, 0.5158, 0.732, 0.5567, 0.732, 0.5458, 0.7035, 0.5265, 0.7089, 0.5264, 0.6755, 0.5264, 0.6755, 0.4953, 0.6678, 0.4953, 0.6678, 0.5458, 0.7035, 0.5458, 0.7035, 0.5264, 0.6755, 0.5264, 0.6755, 0.5458, 0.7035, 0.5265, 0.7089, 0.5142, 0.6845, 0.5264, 0.6755, 0.5265, 0.7089, 0.5458, 0.7035, 0.5264, 0.6755, 0.5142, 0.6845, 0.4953, 0.6678, 0.4953, 0.6678, 0.4938, 0.6758, 0.4938, 0.6758, 0.5264, 0.6755, 0.5142, 0.6845, 0.4938, 0.6758, 0.4953, 0.6678, 0.5142, 0.6845, 0.5264, 0.6755, 0.4953, 0.6678, 0.4938, 0.6758, 0.5142, 0.6845, 0.5142, 0.6845, 0.4938, 0.6758, 0.4938, 0.6758, 0.695, 0.2549, 0.695, 0.2549, 0.6941, 0.2119, 0.6941, 0.2119, 0.9545, 0.2549, 0.9545, 0.2549, 0.9601, 0.2119, 0.9601, 0.2119, 0.695, 0.2549, 0.7057, 0.2549, 0.7056, 0.2119, 0.6941, 0.2119, 0.695, 0.2549, 0.695, 0.2549, 0.6941, 0.2119, 0.6941, 0.2119, 0.9545, 0.2549, 0.9545, 0.2549, 0.9601, 0.2119, 0.9601, 0.2119, 0.7057, 0.2549, 0.695, 0.2549, 0.6941, 0.2119, 0.7056, 0.2119, 0.9545, 0.2549, 0.9545, 0.2549, 0.9601, 0.2119, 0.9601, 0.2119, 0.927, 0.2549, 0.7317, 0.2549, 0.7334, 0.2119, 0.9306, 0.2119, 0.7317, 0.2549, 0.927, 0.2549, 0.9306, 0.2119, 0.7334, 0.2119, 0.9545, 0.2549, 0.9465, 0.2549, 0.9514, 0.2119, 0.9601, 0.2119, 0.7057, 0.2549, 0.7317, 0.2549, 0.7334, 0.2119, 0.7056, 0.2119, 0.9465, 0.2549, 0.9367, 0.2549, 0.941, 0.2119, 0.9514, 0.2119, 0.9367, 0.2549, 0.927, 0.2549, 0.9306, 0.2119, 0.941, 0.2119, 0.7317, 0.2549, 0.7057, 0.2549, 0.7056, 0.2119, 0.7334, 0.2119, 0.9465, 0.2549, 0.9545, 0.2549, 0.9601, 0.2119, 0.9514, 0.2119, 0.7151, 0.2969, 0.7382, 0.2969, 0.7317, 0.2549, 0.7057, 0.2549, 0.9297, 0.2969, 0.921, 0.2969, 0.9367, 0.2549, 0.9465, 0.2549, 0.7055, 0.2969, 0.7151, 0.2969, 0.7057, 0.2549, 0.695, 0.2549, 0.927, 0.2549, 0.9367, 0.2549, 0.941, 0.2119, 0.9306, 0.2119, 0.695, 0.2549, 0.695, 0.2549, 0.6941, 0.2119, 0.6941, 0.2119, 0.9367, 0.2549, 0.9465, 0.2549, 0.9514, 0.2119, 0.941, 0.2119, 0.8177, 0.5428, 0.8202, 0.5428, 0.8202, 0.5369, 0.8177, 0.5369, 0.9461, 0.2119, 0.9461, 0.2119, 0.9601, 0.2119, 0.9601, 0.2119, 0.9461, 0.2119, 0.9461, 0.2119, 0.9601, 0.2119, 0.9601, 0.2119, 0.9461, 0.2119, 0.9461, 0.2119, 0.9601, 0.2119, 0.9601, 0.2119, 0.708, 0.2119, 0.708, 0.2119, 0.6941, 0.2119, 0.6941, 0.2119, 0.708, 0.2119, 0.708, 0.2119, 0.6941, 0.2119, 0.6941, 0.2119, 0.708, 0.2119, 0.708, 0.2119, 0.6941, 0.2119, 0.6941, 0.2119, 0.7146, 0.2119, 0.7353, 0.2119, 0.7334, 0.2119, 0.7056, 0.2119, 0.7352, 0.2119, 0.7143, 0.2119, 0.7056, 0.2119, 0.7334, 0.2119, 0.9282, 0.2119, 0.7352, 0.2119, 0.7334, 0.2119, 0.9306, 0.2119, 0.7353, 0.2119, 0.9281, 0.2119, 0.9306, 0.2119, 0.7334, 0.2119, 0.708, 0.2119, 0.7146, 0.2119, 0.7056, 0.2119, 0.6941, 0.2119, 0.7143, 0.2119, 0.708, 0.2119, 0.6941, 0.2119, 0.7056, 0.2119, 0.9363, 0.2119, 0.9282, 0.2119, 0.9306, 0.2119, 0.941, 0.2119, 0.9461, 0.2119, 0.9413, 0.2119, 0.9514, 0.2119, 0.9601, 0.2119, 0.9362, 0.2119, 0.9412, 0.2119, 0.9514, 0.2119, 0.941, 0.2119, 0.9412, 0.2119, 0.9461, 0.2119, 0.9601, 0.2119, 0.9514, 0.2119, 0.9413, 0.2119, 0.9363, 0.2119, 0.941, 0.2119, 0.9514, 0.2119, 0.9281, 0.2119, 0.9362, 0.2119, 0.941, 0.2119, 0.9306, 0.2119, 0.007902, 0.01497, 0.003298, 0.02616, 0.003298, 0.2941, 0.01215, 0.3229, 0.02845, 0.332, 0.06074, 0.332, 0.09696, 0.332, 0.1309, 0.332, 0.1457, 0.3232, 0.1544, 0.2942, 0.1544, 0.02607, 0.1499, 0.01479, 0.1471, 0.007859, 0.1317, 0.001227, 0.09696, 0.001227, 0.06074, 0.001227, 0.02707, 0.001227, 0.01076, 0.008029, 0.7102, 0.5428, 0.6994, 0.5428, 0.6994, 0.5369, 0.7102, 0.5369, 0.8176, 0.5428, 0.815, 0.5428, 0.815, 0.5369, 0.8176, 0.5369, 0.6993, 0.5428, 0.7101, 0.5428, 0.7101, 0.5369, 0.6993, 0.5369, 0.8202, 0.5428, 0.8202, 0.5428, 0.8202, 0.5369, 0.8202, 0.5369, 0.8202, 0.5428, 0.8176, 0.5428, 0.8176, 0.5369, 0.8202, 0.5369, 0.7101, 0.5428, 0.8108, 0.5428, 0.8108, 0.5369, 0.7101, 0.5369, 0.8202, 0.5428, 0.8202, 0.5428, 0.8202, 0.5369, 0.8202, 0.5369, 0.8151, 0.5428, 0.8177, 0.5428, 0.8177, 0.5369, 0.8151, 0.5369, 0.8108, 0.5428, 0.7102, 0.5428, 0.7102, 0.5369, 0.8108, 0.5369, 0.8202, 0.5428, 0.8202, 0.5428, 0.8202, 0.5369, 0.8202, 0.5369, 0.815, 0.5428, 0.8108, 0.5428, 0.8108, 0.5369, 0.815, 0.5369, 0.6994, 0.5428, 0.696, 0.5428, 0.696, 0.5369, 0.6994, 0.5369, 0.696, 0.5428, 0.696, 0.5428, 0.696, 0.5369, 0.696, 0.5369, 0.696, 0.5428, 0.6993, 0.5428, 0.6993, 0.5369, 0.696, 0.5369, 0.696, 0.5428, 0.696, 0.5428, 0.696, 0.5369, 0.696, 0.5369, 0.8108, 0.5428, 0.8151, 0.5428, 0.8151, 0.5369, 0.8108, 0.5369, 0.696, 0.5428, 0.696, 0.5428, 0.696, 0.5369, 0.696, 0.5369, 0.3557, 0.1257, 0.3893, 0.1257, 0.3893, 0.09644, 0.3557, 0.09644, 0.9079, 0.6962, 0.9102, 0.697, 0.8753, 0.7485, 0.8753, 0.7485, 0.8817, 0.7342, 0.9079, 0.6962, 0.8369, 0.6818, 0.8054, 0.7342, 0.8817, 0.7342, 0.09681, 0.6873, 0.07685, 0.6873, 0.07685, 0.7355, 0.09681, 0.7355, 0.6537, 0.682, 0.6629, 0.6865, 0.6629, 0.7235, 0.6537, 0.7145, 0.1319, 0.7487, 0.1119, 0.7487, 0.1119, 0.7355, 0.1319, 0.7355, 0.1329, 0.7485, 0.1168, 0.7485, 0.1329, 0.7485, 0.1744, 0.7485, 0.1744, 0.7342, 0.1744, 0.7485, 0.7035, 0.6865, 0.7124, 0.682, 0.7124, 0.7145, 0.7035, 0.7235, 0.6629, 0.6865, 0.6766, 0.6865, 0.6766, 0.7235, 0.6629, 0.7235, 0.6766, 0.6865, 0.6894, 0.6865, 0.6894, 0.7235, 0.6766, 0.7235, 0.1744, 0.7485, 0.1491, 0.7485, 0.1491, 0.7485, 0.1744, 0.7485, 0.1744, 0.7485, 0.1744, 0.7601, 0.1491, 0.7601, 0.1491, 0.7485, 0.1329, 0.7485, 0.1168, 0.7485, 0.1168, 0.7485, 0.1329, 0.7485, 0.1329, 0.7485, 0.1168, 0.7485, 0.1168, 0.7485, 0.1329, 0.7485, 0.9102, 0.697, 0.9102, 0.697, 0.8753, 0.7485, 0.8753, 0.7485, 0.9102, 0.697, 0.9102, 0.697, 0.8753, 0.7485, 0.8753, 0.7485, 0.1329, 0.6818, 0.1168, 0.6818, 0.1168, 0.7342, 0.1329, 0.7342, 0.1319, 0.7355, 0.1119, 0.7355, 0.1119, 0.7487, 0.1319, 0.7487, 0.1329, 0.7485, 0.1168, 0.7485, 0.1329, 0.7485, 0.9102, 0.697, 0.9102, 0.697, 0.8753, 0.7485, 0.8753, 0.7485, 0.07685, 0.6873, 0.06414, 0.6873, 0.06414, 0.7355, 0.07685, 0.7355, 0.6894, 0.6865, 0.7035, 0.6865, 0.7035, 0.7235, 0.6894, 0.7235, 0.1744, 0.7485, 0.1491, 0.7485, 0.1491, 0.7485, 0.1744, 0.7485, 0.1329, 0.7485, 0.1168, 0.7485, 0.1168, 0.7485, 0.1329, 0.7485, 0.1491, 0.7485, 0.1329, 0.7485, 0.1329, 0.7485, 0.1491, 0.7485, 0.1491, 0.7485, 0.1491, 0.7342, 0.1491, 0.7485, 0.1744, 0.7485, 0.1849, 0.7485, 0.1744, 0.7601, 0.1491, 0.7485, 0.1329, 0.7485, 0.1329, 0.7485, 0.1491, 0.7485, 0.1491, 0.7342, 0.1491, 0.7485, 0.1491, 0.7485, 0.1491, 0.7485, 0.1329, 0.7485, 0.1329, 0.7485, 0.1491, 0.7485, 0.8753, 0.7485, 0.8054, 0.7485, 0.8054, 0.7485, 0.8753, 0.7485, 0.1849, 0.7485, 0.1744, 0.7485, 0.1744, 0.7485, 0.1849, 0.7485, 0.1744, 0.7342, 0.1744, 0.7485, 0.1744, 0.7485, 0.6568, 0.5862, 0.6673, 0.5747, 0.6673, 0.5747, 0.6568, 0.5862, 0.1849, 0.7485, 0.1744, 0.7485, 0.1744, 0.7485, 0.1849, 0.7485, 0.09681, 0.6873, 0.1051, 0.6873, 0.1051, 0.7355, 0.09681, 0.7355, 0.1849, 0.7485, 0.1744, 0.7485, 0.1744, 0.7485, 0.1849, 0.7485, 0.07685, 0.6873, 0.09681, 0.6873, 0.09681, 0.7355, 0.07685, 0.7355, 0.8054, 0.7485, 0.7858, 0.7485, 0.7858, 0.7485, 0.8054, 0.7485, 0.6907, 0.6528, 0.6972, 0.6528, 0.6972, 0.6818, 0.6972, 0.74, 0.6907, 0.7485, 0.4495, 0.7485, 0.1849, 0.7485, 0.1849, 0.7485, 0.4495, 0.7485, 0.4495, 0.7485, 0.1849, 0.7485, 0.1849, 0.7485, 0.4495, 0.7485, 0.4495, 0.6818, 0.1849, 0.6818, 0.1849, 0.7342, 0.4495, 0.7342, 0.4495, 0.7485, 0.1849, 0.7485, 0.1849, 0.7485, 0.4495, 0.7485, 0.1051, 0.6873, 0.09681, 0.6873, 0.09681, 0.7355, 0.1051, 0.7355, 0.1744, 0.7601, 0.1491, 0.7601, 0.1491, 0.7601, 0.1744, 0.7601, 0.1329, 0.7485, 0.1329, 0.7569, 0.1329, 0.7569, 0.1329, 0.7485, 0.1491, 0.7485, 0.1491, 0.7601, 0.1361, 0.7601, 0.1339, 0.7591, 0.1329, 0.7569, 0.1329, 0.7485, 0.1491, 0.7485, 0.1491, 0.7601, 0.1744, 0.7601, 0.1744, 0.7485, 0.1491, 0.7601, 0.1361, 0.7601, 0.1361, 0.7601, 0.1491, 0.7601, 0.1744, 0.7485, 0.1744, 0.7601, 0.1849, 0.7485, 0.1329, 0.7569, 0.1339, 0.7591, 0.1339, 0.7591, 0.1329, 0.7569, 0.1339, 0.7591, 0.1361, 0.7601, 0.1361, 0.7601, 0.1339, 0.7591, 0.1329, 0.7485, 0.1329, 0.7569, 0.1339, 0.7591, 0.1361, 0.7601, 0.1491, 0.7601, 0.1491, 0.7485, 0.8753, 0.7485, 0.7858, 0.7512, 0.7858, 0.7512, 0.8753, 0.7485, 0.9102, 0.697, 0.9079, 0.6962, 0.8817, 0.7342, 0.8753, 0.7485, 0.8753, 0.7485, 0.8054, 0.7485, 0.8054, 0.7589, 0.8645, 0.7589, 0.8753, 0.7485, 0.6605, 0.5708, 0.6497, 0.5811, 0.6497, 0.5811, 0.6605, 0.5708, 0.8369, 0.6818, 0.9079, 0.6962, 0.8817, 0.7342, 0.8054, 0.7342, 0.1168, 0.6335, 0.1225, 0.6335, 0.1225, 0.6335, 0.1168, 0.6335, 0.8054, 0.7485, 0.7858, 0.7485, 0.7858, 0.7485, 0.8054, 0.7485, 0.4495, 0.7485, 0.1849, 0.7485, 0.1849, 0.7485, 0.4495, 0.7485, 0.7858, 0.7485, 0.7858, 0.7512, 0.7858, 0.7512, 0.7858, 0.7485, 0.8369, 0.6818, 0.8173, 0.6818, 0.7858, 0.7342, 0.8054, 0.7342, 0.8753, 0.7485, 0.8645, 0.7589, 0.8054, 0.7589, 0.8054, 0.7485, 0.6605, 0.5708, 0.6497, 0.5811, 0.6497, 0.5811, 0.6605, 0.5708, 0.8173, 0.6818, 0.8369, 0.6818, 0.8054, 0.7342, 0.7858, 0.7342, 0.8645, 0.7589, 0.8054, 0.7589, 0.8054, 0.7589, 0.8645, 0.7589, 0.8753, 0.7485, 0.8645, 0.7589, 0.8054, 0.7589, 0.7858, 0.7512, 0.8645, 0.7589, 0.8054, 0.7589, 0.8054, 0.7589, 0.8645, 0.7589, 0.8054, 0.7589, 0.7858, 0.7512, 0.7858, 0.7512, 0.8054, 0.7589, 0.8753, 0.7485, 0.7858, 0.7512, 0.8054, 0.7589, 0.8645, 0.7589, 0.8054, 0.7589, 0.7858, 0.7512, 0.7858, 0.7512, 0.8054, 0.7589, 0.7858, 0.7485, 0.7858, 0.7512, 0.7858, 0.7512, 0.7858, 0.7485, 0.8054, 0.7485, 0.8054, 0.7589, 0.7858, 0.7512, 0.7858, 0.7485, 0.7858, 0.7485, 0.7858, 0.7512, 0.8054, 0.7589, 0.8054, 0.7485, 0.7858, 0.7485, 0.7858, 0.7512, 0.7858, 0.7512, 0.7858, 0.7485, 0.02233, 0.6795, 0.002579, 0.6795, 0.002579, 0.6712, 0.02233, 0.6712, 0.0432, 0.6712, 0.02233, 0.6712, 0.02233, 0.6635, 0.0432, 0.6635, 0.0432, 0.6882, 0.02233, 0.6882, 0.02233, 0.6969, 0.0432, 0.6969, 0.0432, 0.6635, 0.02233, 0.6635, 0.02233, 0.6568, 0.0432, 0.6568, 0.0432, 0.6969, 0.02233, 0.6969, 0.02233, 0.7052, 0.0432, 0.7052, 0.0432, 0.6568, 0.02233, 0.6568, 0.02233, 0.6512, 0.0432, 0.6512, 0.0432, 0.7052, 0.02233, 0.7052, 0.02233, 0.7129, 0.0432, 0.7129, 0.0432, 0.6512, 0.02233, 0.6512, 0.02233, 0.6471, 0.0432, 0.6471, 0.0432, 0.7327, 0.02233, 0.7327, 0.02233, 0.7319, 0.0432, 0.7319, 0.0432, 0.7129, 0.02233, 0.7129, 0.02233, 0.7197, 0.0432, 0.7197, 0.0432, 0.6471, 0.02233, 0.6471, 0.02233, 0.6446, 0.0432, 0.6446, 0.0432, 0.7319, 0.02233, 0.7319, 0.02233, 0.7293, 0.0432, 0.7293, 0.0432, 0.7197, 0.02233, 0.7197, 0.02233, 0.7252, 0.0432, 0.7252, 0.0432, 0.6446, 0.02233, 0.6446, 0.02233, 0.6437, 0.0432, 0.6437, 0.0432, 0.7293, 0.02233, 0.7293, 0.02233, 0.7252, 0.0432, 0.7252, 0.0432, 0.7252, 0.02233, 0.7252, 0.02233, 0.7293, 0.0432, 0.7293, 0.0432, 0.6437, 0.02233, 0.6437, 0.02233, 0.6446, 0.0432, 0.6446, 0.0432, 0.7252, 0.02233, 0.7252, 0.02233, 0.7197, 0.0432, 0.7197, 0.0432, 0.7293, 0.02233, 0.7293, 0.02233, 0.7319, 0.0432, 0.7319, 0.0432, 0.6446, 0.02233, 0.6446, 0.02233, 0.6471, 0.0432, 0.6471, 0.0432, 0.7197, 0.02233, 0.7197, 0.02233, 0.7129, 0.0432, 0.7129, 0.0432, 0.7319, 0.02233, 0.7319, 0.02233, 0.7327, 0.0432, 0.7327, 0.0432, 0.6471, 0.02233, 0.6471, 0.02233, 0.6512, 0.0432, 0.6512, 0.0432, 0.7129, 0.02233, 0.7129, 0.02233, 0.7052, 0.0432, 0.7052, 0.0432, 0.6512, 0.02233, 0.6512, 0.02233, 0.6568, 0.0432, 0.6568, 0.0432, 0.7052, 0.02233, 0.7052, 0.02233, 0.6969, 0.0432, 0.6969, 0.0432, 0.6568, 0.02233, 0.6568, 0.02233, 0.6635, 0.0432, 0.6635, 0.0432, 0.6969, 0.02233, 0.6969, 0.02233, 0.6882, 0.0432, 0.6882, 0.0432, 0.6635, 0.02233, 0.6635, 0.02233, 0.6712, 0.0432, 0.6712, 0.0432, 0.6882, 0.02233, 0.6882, 0.02233, 0.6795, 0.0432, 0.6795, 0.0432, 0.6712, 0.02233, 0.6712, 0.02233, 0.6795, 0.0432, 0.6795, 0.0432, 0.6795, 0.02233, 0.6795, 0.02233, 0.6712, 0.0432, 0.6712, 0.0432, 0.6795, 0.02233, 0.6795, 0.02233, 0.6882, 0.0432, 0.6882, 0.04799, 0.9908, 0.04179, 0.9915, 0.03558, 0.9908, 0.02962, 0.9889, 0.02412, 0.9858, 0.01931, 0.9815, 0.01535, 0.9764, 0.01242, 0.9705, 0.01061, 0.9641, 0.009998, 0.9575, 0.01061, 0.9509, 0.01242, 0.9445, 0.01535, 0.9386, 0.01931, 0.9335, 0.02412, 0.9292, 0.02962, 0.9261, 0.03558, 0.9242, 0.04179, 0.9235, 0.04799, 0.9242, 0.05395, 0.9261, 0.05945, 0.9292, 0.06426, 0.9335, 0.06822, 0.9386, 0.07115, 0.9445, 0.07296, 0.9509, 0.07357, 0.9575, 0.07296, 0.9641, 0.07115, 0.9705, 0.06822, 0.9764, 0.06426, 0.9815, 0.05945, 0.9858, 0.05395, 0.9889, 0.01745, 0.6905, 0.01745, 0.6849, 0.003879, 0.6849, 0.003879, 0.6905, 0.02233, 0.6882, 0.002579, 0.6882, 0.002579, 0.6795, 0.02233, 0.6795, 0.01745, 0.6849, 0.01745, 0.6794, 0.003879, 0.6794, 0.003879, 0.6849, 0.02233, 0.6969, 0.002579, 0.6969, 0.002579, 0.6882, 0.02233, 0.6882, 0.01745, 0.6794, 0.01745, 0.6744, 0.003879, 0.6744, 0.003879, 0.6794, 0.02233, 0.7052, 0.002579, 0.7052, 0.002579, 0.6969, 0.02233, 0.6969, 0.01745, 0.6744, 0.01745, 0.6701, 0.003879, 0.6701, 0.003879, 0.6744, 0.02233, 0.7129, 0.002579, 0.7129, 0.002579, 0.7052, 0.02233, 0.7052, 0.02233, 0.7319, 0.002579, 0.7319, 0.002579, 0.7327, 0.02233, 0.7327, 0.01745, 0.6701, 0.01745, 0.6665, 0.003879, 0.6665, 0.003879, 0.6701, 0.02233, 0.7197, 0.002579, 0.7197, 0.002579, 0.7129, 0.02233, 0.7129, 0.02233, 0.7293, 0.002579, 0.7293, 0.002579, 0.7319, 0.02233, 0.7319, 0.01745, 0.6665, 0.01745, 0.6638, 0.003879, 0.6638, 0.003879, 0.6665, 0.02233, 0.7252, 0.002579, 0.7252, 0.002579, 0.7197, 0.02233, 0.7197, 0.02233, 0.7252, 0.002579, 0.7252, 0.002579, 0.7293, 0.02233, 0.7293, 0.01745, 0.6638, 0.01745, 0.6621, 0.003879, 0.6621, 0.003879, 0.6638, 0.02233, 0.7293, 0.002579, 0.7293, 0.002579, 0.7252, 0.02233, 0.7252, 0.02233, 0.7197, 0.002579, 0.7197, 0.002579, 0.7252, 0.02233, 0.7252, 0.01745, 0.6621, 0.01745, 0.6616, 0.003879, 0.6616, 0.003879, 0.6621, 0.02233, 0.7319, 0.002579, 0.7319, 0.002579, 0.7293, 0.02233, 0.7293, 0.02233, 0.7129, 0.002579, 0.7129, 0.002579, 0.7197, 0.02233, 0.7197, 0.01745, 0.6616, 0.01745, 0.6621, 0.003879, 0.6621, 0.003879, 0.6616, 0.02233, 0.7327, 0.002579, 0.7327, 0.002579, 0.7319, 0.02233, 0.7319, 0.02233, 0.7052, 0.002579, 0.7052, 0.002579, 0.7129, 0.02233, 0.7129, 0.01745, 0.6621, 0.01745, 0.6638, 0.003879, 0.6638, 0.003879, 0.6621, 0.02233, 0.6969, 0.002579, 0.6969, 0.002579, 0.7052, 0.02233, 0.7052, 0.01745, 0.6638, 0.01745, 0.6665, 0.003879, 0.6665, 0.003879, 0.6638, 0.02233, 0.6882, 0.002579, 0.6882, 0.002579, 0.6969, 0.02233, 0.6969, 0.01745, 0.6665, 0.01745, 0.6701, 0.003879, 0.6701, 0.003879, 0.6665, 0.02233, 0.6795, 0.002579, 0.6795, 0.002579, 0.6882, 0.02233, 0.6882, 0.01745, 0.6701, 0.01745, 0.6744, 0.003879, 0.6744, 0.003879, 0.6701, 0.7241, 0.6613, 0.7265, 0.6675, 0.7228, 0.6695, 0.7194, 0.664, 0.7571, 0.7044, 0.752, 0.7007, 0.7539, 0.6968, 0.7596, 0.6994, 0.7194, 0.664, 0.7228, 0.6695, 0.7196, 0.6723, 0.7153, 0.6676, 0.7596, 0.6994, 0.7539, 0.6968, 0.7551, 0.6926, 0.7612, 0.6939, 0.7153, 0.6676, 0.7196, 0.6723, 0.717, 0.6757, 0.7119, 0.6721, 0.7612, 0.6939, 0.7551, 0.6926, 0.7555, 0.6882, 0.7617, 0.6882, 0.7119, 0.6721, 0.717, 0.6757, 0.7151, 0.6796, 0.7094, 0.6771, 0.7617, 0.6882, 0.7555, 0.6882, 0.7551, 0.6838, 0.7612, 0.6825, 0.7094, 0.6771, 0.7151, 0.6796, 0.7139, 0.6838, 0.7078, 0.6825, 0.7612, 0.6825, 0.7551, 0.6838, 0.7539, 0.6796, 0.7596, 0.6771, 0.7078, 0.6825, 0.7139, 0.6838, 0.7135, 0.6882, 0.7073, 0.6882, 0.7596, 0.6771, 0.7539, 0.6796, 0.752, 0.6757, 0.7571, 0.6721, 0.7073, 0.6882, 0.7135, 0.6882, 0.7139, 0.6926, 0.7078, 0.6939, 0.7571, 0.6721, 0.752, 0.6757, 0.7494, 0.6723, 0.7537, 0.6676, 0.7078, 0.6939, 0.7139, 0.6926, 0.7151, 0.6968, 0.7094, 0.6994, 0.7537, 0.6676, 0.7494, 0.6723, 0.7462, 0.6695, 0.7496, 0.664, 0.7094, 0.6994, 0.7151, 0.6968, 0.717, 0.7007, 0.7119, 0.7044, 0.7496, 0.664, 0.7462, 0.6695, 0.7425, 0.6675, 0.7449, 0.6613, 0.7345, 0.7173, 0.7345, 0.7107, 0.7386, 0.7103, 0.7398, 0.7168, 0.7119, 0.7044, 0.717, 0.7007, 0.7196, 0.7041, 0.7153, 0.7088, 0.7449, 0.6613, 0.7425, 0.6675, 0.7386, 0.6662, 0.7398, 0.6597, 0.7398, 0.7168, 0.7386, 0.7103, 0.7425, 0.709, 0.7449, 0.7151, 0.7153, 0.7088, 0.7196, 0.7041, 0.7228, 0.7069, 0.7194, 0.7124, 0.7398, 0.6597, 0.7386, 0.6662, 0.7345, 0.6658, 0.7345, 0.6591, 0.7449, 0.7151, 0.7425, 0.709, 0.7462, 0.7069, 0.7496, 0.7124, 0.7194, 0.7124, 0.7228, 0.7069, 0.7265, 0.709, 0.7241, 0.7151, 0.7345, 0.6591, 0.7345, 0.6658, 0.7304, 0.6662, 0.7292, 0.6597, 0.7496, 0.7124, 0.7462, 0.7069, 0.7494, 0.7041, 0.7537, 0.7088, 0.7241, 0.7151, 0.7265, 0.709, 0.7304, 0.7103, 0.7292, 0.7168, 0.7292, 0.6597, 0.7304, 0.6662, 0.7265, 0.6675, 0.7241, 0.6613, 0.7537, 0.7088, 0.7494, 0.7041, 0.752, 0.7007, 0.7571, 0.7044, 0.7292, 0.7168, 0.7304, 0.7103, 0.7345, 0.7107, 0.7345, 0.7173, 0.01745, 0.6962, 0.01745, 0.6905, 0.003879, 0.6905, 0.003879, 0.6962, 0.02233, 0.6712, 0.002579, 0.6712, 0.002579, 0.6635, 0.02233, 0.6635, 0.01745, 0.7016, 0.01745, 0.6962, 0.003879, 0.6962, 0.003879, 0.7016, 0.02233, 0.6635, 0.002579, 0.6635, 0.002579, 0.6568, 0.02233, 0.6568, 0.01745, 0.7066, 0.01745, 0.7016, 0.003879, 0.7016, 0.003879, 0.7066, 0.01745, 0.7189, 0.01745, 0.7195, 0.003879, 0.7195, 0.003879, 0.7189, 0.02233, 0.6568, 0.002579, 0.6568, 0.002579, 0.6512, 0.02233, 0.6512, 0.01745, 0.711, 0.01745, 0.7066, 0.003879, 0.7066, 0.003879, 0.711, 0.01745, 0.7173, 0.01745, 0.7189, 0.003879, 0.7189, 0.003879, 0.7173, 0.02233, 0.6512, 0.002579, 0.6512, 0.002579, 0.6471, 0.02233, 0.6471, 0.01745, 0.7146, 0.01745, 0.711, 0.003879, 0.711, 0.003879, 0.7146, 0.01745, 0.7146, 0.01745, 0.7173, 0.003879, 0.7173, 0.003879, 0.7146, 0.02233, 0.6471, 0.002579, 0.6471, 0.002579, 0.6446, 0.02233, 0.6446, 0.01745, 0.7173, 0.01745, 0.7146, 0.003879, 0.7146, 0.003879, 0.7173, 0.01745, 0.711, 0.01745, 0.7146, 0.003879, 0.7146, 0.003879, 0.711, 0.02233, 0.6446, 0.002579, 0.6446, 0.002579, 0.6437, 0.02233, 0.6437, 0.01745, 0.7189, 0.01745, 0.7173, 0.003879, 0.7173, 0.003879, 0.7189, 0.01745, 0.7066, 0.01745, 0.711, 0.003879, 0.711, 0.003879, 0.7066, 0.02233, 0.6437, 0.002579, 0.6437, 0.002579, 0.6446, 0.02233, 0.6446, 0.01745, 0.7195, 0.01745, 0.7189, 0.003879, 0.7189, 0.003879, 0.7195, 0.01745, 0.7016, 0.01745, 0.7066, 0.003879, 0.7066, 0.003879, 0.7016, 0.02233, 0.6446, 0.002579, 0.6446, 0.002579, 0.6471, 0.02233, 0.6471, 0.01745, 0.6962, 0.01745, 0.7016, 0.003879, 0.7016, 0.003879, 0.6962, 0.02233, 0.6471, 0.002579, 0.6471, 0.002579, 0.6512, 0.02233, 0.6512, 0.01745, 0.6905, 0.01745, 0.6962, 0.003879, 0.6962, 0.003879, 0.6905, 0.02233, 0.6512, 0.002579, 0.6512, 0.002579, 0.6568, 0.02233, 0.6568, 0.01745, 0.6849, 0.01745, 0.6905, 0.003879, 0.6905, 0.003879, 0.6849, 0.02233, 0.6568, 0.002579, 0.6568, 0.002579, 0.6635, 0.02233, 0.6635, 0.01745, 0.6794, 0.01745, 0.6849, 0.003879, 0.6849, 0.003879, 0.6794, 0.02233, 0.6635, 0.002579, 0.6635, 0.002579, 0.6712, 0.02233, 0.6712, 0.01745, 0.6744, 0.01745, 0.6794, 0.003879, 0.6794, 0.003879, 0.6744, 0.02233, 0.6712, 0.002579, 0.6712, 0.002579, 0.6795, 0.02233, 0.6795, 0.4495, 0.7485, 0.1849, 0.7485, 0.1849, 0.7485, 0.4495, 0.7485, 0.1849, 0.7485, 0.1744, 0.7485, 0.1744, 0.7485, 0.1849, 0.7485, 0.8753, 0.7485, 0.8054, 0.7485, 0.8054, 0.7485, 0.8753, 0.7485, 0.1491, 0.7485, 0.1329, 0.7485, 0.1329, 0.7485, 0.1491, 0.7485, 0.8054, 0.7485, 0.8054, 0.7342, 0.8817, 0.7342, 0.8753, 0.7485, 0.1306, 0.7355, 0.1306, 0.7487, 0.1179, 0.7487, 0.1179, 0.7355, 0.06414, 0.7355, 0.06414, 0.7487, 0.07685, 0.7487, 0.07685, 0.7355, 0.07685, 0.7355, 0.07685, 0.7487, 0.06414, 0.7487, 0.06414, 0.7355, 0.1168, 0.7342, 0.1168, 0.7485, 0.1329, 0.7485, 0.1329, 0.7342, 0.1051, 0.7487, 0.1051, 0.7355, 0.09681, 0.7355, 0.09681, 0.7487, 0.09681, 0.7487, 0.09681, 0.7355, 0.1051, 0.7355, 0.1051, 0.7487, 0.4495, 0.7485, 0.4495, 0.7342, 0.1849, 0.7342, 0.1849, 0.7485, 0.7858, 0.7485, 0.7858, 0.7342, 0.8054, 0.7342, 0.8054, 0.7485, 0.8753, 0.7485, 0.8817, 0.7342, 0.8054, 0.7342, 0.8054, 0.7485, 0.8054, 0.7485, 0.8054, 0.7342, 0.7858, 0.7342, 0.7858, 0.7485, 0.6881, 0.6528, 0.6907, 0.6528, 0.6907, 0.7485, 0.6881, 0.7485, 0.8482, 0.6528, 0.8286, 0.6528, 0.8173, 0.6818, 0.8369, 0.6818, 0.1051, 0.6606, 0.09681, 0.6606, 0.09681, 0.6873, 0.1051, 0.6873, 0.4495, 0.6528, 0.1849, 0.6528, 0.1849, 0.6818, 0.4495, 0.6818, 0.922, 0.6586, 0.8482, 0.6528, 0.8369, 0.6818, 0.9079, 0.6962, 0.8286, 0.6528, 0.8559, 0.6528, 0.8369, 0.6818, 0.8173, 0.6818, 0.8559, 0.6528, 0.922, 0.6586, 0.9079, 0.6962, 0.8369, 0.6818, 0.7084, 0.6818, 0.8173, 0.6818, 0.7858, 0.7342, 0.7084, 0.7342, 0.09681, 0.6606, 0.1051, 0.6606, 0.1051, 0.6873, 0.09681, 0.6873, 0.9231, 0.6589, 0.9231, 0.6589, 0.9102, 0.697, 0.9102, 0.697, 0.9231, 0.6589, 0.9231, 0.6589, 0.9102, 0.697, 0.9102, 0.697, 0.9231, 0.6589, 0.9231, 0.6589, 0.9102, 0.697, 0.9102, 0.697, 0.922, 0.6586, 0.9231, 0.6589, 0.9102, 0.697, 0.9079, 0.6962, 0.9231, 0.6589, 0.922, 0.6586, 0.9079, 0.6962, 0.9102, 0.697, 0.07685, 0.7355, 0.06414, 0.7355, 0.06414, 0.6873, 0.07685, 0.6873, 0.1306, 0.7355, 0.1179, 0.7355, 0.1179, 0.6873, 0.1306, 0.6873, 0.6894, 0.6658, 0.7035, 0.6658, 0.7035, 0.6865, 0.6894, 0.6865, 0.07685, 0.6606, 0.06414, 0.6606, 0.06414, 0.6873, 0.07685, 0.6873, 0.1329, 0.6528, 0.1168, 0.6528, 0.1168, 0.6818, 0.1329, 0.6818, 0.6766, 0.6658, 0.6894, 0.6658, 0.6894, 0.6865, 0.6766, 0.6865, 0.6629, 0.6658, 0.6766, 0.6658, 0.6766, 0.6865, 0.6629, 0.6865, 0.7035, 0.6658, 0.7124, 0.664, 0.7124, 0.682, 0.7035, 0.6865, 0.6537, 0.664, 0.6629, 0.6658, 0.6629, 0.6865, 0.6537, 0.682, 0.07685, 0.6606, 0.09681, 0.6606, 0.09681, 0.6873, 0.07685, 0.6873, 0.09681, 0.6606, 0.07685, 0.6606, 0.07685, 0.6873, 0.09681, 0.6873, 0.8558, 0.6335, 0.8491, 0.6335, 0.8298, 0.6335, 0.8362, 0.6335, 0.1491, 0.6335, 0.1542, 0.6335, 0.1383, 0.6335, 0.1329, 0.6335, 0.1849, 0.6335, 0.1893, 0.6335, 0.179, 0.6335, 0.1744, 0.6335, 0.1329, 0.6335, 0.1383, 0.6335, 0.1225, 0.6335, 0.1168, 0.6335, 0.6833, 0.6187, 0.6833, 0.6187, 0.3394, 0.6187, 0.335, 0.6187, 0.1168, 0.6335, 0.1225, 0.6335, 0.1225, 0.6335, 0.1168, 0.6335, 0.9266, 0.6335, 0.9188, 0.6335, 0.8491, 0.6335, 0.8558, 0.6335, 0.1168, 0.6335, 0.1225, 0.6335, 0.1225, 0.6335, 0.1168, 0.6335, 0.8362, 0.6335, 0.8298, 0.6335, 0.8568, 0.6335, 0.8635, 0.6335, 0.1168, 0.6335, 0.1225, 0.6335, 0.1225, 0.6335, 0.1168, 0.6335, 0.07685, 0.6606, 0.06414, 0.6606, 0.06414, 0.6428, 0.07685, 0.6428, 0.1306, 0.6606, 0.1179, 0.6606, 0.1179, 0.6428, 0.1306, 0.6428, 0.1383, 0.6335, 0.1225, 0.6335, 0.1225, 0.6294, 0.1383, 0.6294, 0.1542, 0.6335, 0.1383, 0.6335, 0.1383, 0.6294, 0.1491, 0.6294, 0.1542, 0.6294, 0.3456, 0.625, 0.327, 0.625, 0.327, 0.628, 0.3456, 0.628, 0.327, 0.625, 0.3456, 0.625, 0.3456, 0.628, 0.327, 0.628, 0.1225, 0.6294, 0.1225, 0.6294, 0.1225, 0.6335, 0.1225, 0.6335, 0.1225, 0.6294, 0.1225, 0.6294, 0.1225, 0.6335, 0.1225, 0.6335, 0.1225, 0.6294, 0.1225, 0.6294, 0.1225, 0.6335, 0.1225, 0.6335, 0.1225, 0.6294, 0.1225, 0.6294, 0.1225, 0.6335, 0.1225, 0.6335, 0.1383, 0.6294, 0.1225, 0.6294, 0.1225, 0.6335, 0.1383, 0.6335, 0.1542, 0.6294, 0.1491, 0.6294, 0.1383, 0.6294, 0.1383, 0.6335, 0.1542, 0.6335, 0.1225, 0.6294, 0.1225, 0.6294, 0.1225, 0.6335, 0.1225, 0.6335, 0.8996, 0.625, 0.8996, 0.625, 0.8988, 0.628, 0.8989, 0.628, 0.8996, 0.625, 0.8996, 0.625, 0.8989, 0.628, 0.8988, 0.628, 0.8996, 0.625, 0.8996, 0.625, 0.8989, 0.628, 0.8989, 0.628, 0.8996, 0.625, 0.8996, 0.625, 0.8989, 0.628, 0.8989, 0.628, 0.8996, 0.625, 0.8996, 0.625, 0.8989, 0.628, 0.8989, 0.628, 0.3456, 0.625, 0.3533, 0.625, 0.3533, 0.628, 0.3456, 0.628, 0.7263, 0.625, 0.8337, 0.625, 0.8322, 0.628, 0.7263, 0.628, 0.8539, 0.625, 0.8996, 0.625, 0.8988, 0.628, 0.8524, 0.628, 0.8337, 0.625, 0.8539, 0.625, 0.8524, 0.628, 0.8322, 0.628, 0.8996, 0.625, 0.8481, 0.625, 0.8467, 0.628, 0.8988, 0.628, 0.6105, 0.625, 0.3533, 0.625, 0.3533, 0.628, 0.6105, 0.628, 0.3533, 0.625, 0.3456, 0.625, 0.3456, 0.628, 0.3533, 0.628, 0.8481, 0.625, 0.8337, 0.625, 0.8322, 0.628, 0.8467, 0.628, 0.1329, 0.6335, 0.1383, 0.6335, 0.1542, 0.6335, 0.1491, 0.6335, 0.9268, 0.6335, 0.919, 0.6335, 0.9188, 0.6335, 0.9266, 0.6335, 0.1168, 0.6335, 0.1225, 0.6335, 0.1383, 0.6335, 0.1329, 0.6335, 0.9266, 0.6335, 0.9188, 0.6335, 0.919, 0.6335, 0.9268, 0.6335, 0.9268, 0.6335, 0.919, 0.6335, 0.919, 0.6335, 0.9268, 0.6335, 0.9268, 0.6335, 0.919, 0.6335, 0.919, 0.6335, 0.9268, 0.6335, 0.9268, 0.6335, 0.919, 0.6335, 0.919, 0.6335, 0.9268, 0.6335, 0.1744, 0.6335, 0.179, 0.6335, 0.1542, 0.6335, 0.1491, 0.6335, 0.1744, 0.6335, 0.179, 0.6335, 0.1893, 0.6335, 0.1849, 0.6335, 0.1491, 0.6335, 0.1542, 0.6335, 0.179, 0.6335, 0.1744, 0.6335, 0.6881, 0.6335, 0.6881, 0.6335, 0.8298, 0.6335, 0.8362, 0.6335, 0.1168, 0.6335, 0.1225, 0.6335, 0.1225, 0.6335, 0.1168, 0.6335, 0.8635, 0.6335, 0.8568, 0.6335, 0.9188, 0.6335, 0.9266, 0.6335, 0.1225, 0.6294, 0.1225, 0.6294, 0.1491, 0.6294, 0.1491, 0.6294, 0.1383, 0.6294, 0.1225, 0.6294, 0.1225, 0.6294, 0.1383, 0.6294, 0.1491, 0.6294, 0.1491, 0.6294, 0.1491, 0.6294, 0.1491, 0.6294, 0.1225, 0.6294, 0.1225, 0.6294, 0.1491, 0.6294, 0.1491, 0.6294, 0.1225, 0.6294, 0.1225, 0.6294, 0.1491, 0.6294, 0.1491, 0.6294, 0.1225, 0.6294, 0.1225, 0.6294, 0.6881, 0.6294, 0.8318, 0.6294, 0.8511, 0.6294, 0.9199, 0.6294, 0.9199, 0.6294, 0.9199, 0.6294, 0.9199, 0.6294, 0.9199, 0.6294, 0.9199, 0.6294, 0.8587, 0.6294, 0.8318, 0.6294, 0.6881, 0.6294, 0.3508, 0.6245, 0.3508, 0.6245, 0.3508, 0.6245, 0.3508, 0.6245, 0.3508, 0.6245, 0.3559, 0.6245, 0.3808, 0.6245, 0.3911, 0.6245, 0.735, 0.6245, 0.735, 0.6245, 0.3911, 0.6245, 0.3808, 0.6245, 0.3559, 0.6245, 0.3508, 0.6245, 0.335, 0.6187, 0.3394, 0.6187, 0.6833, 0.6187, 0.6833, 0.6187, 0.7263, 0.625, 0.6105, 0.625, 0.6105, 0.628, 0.7263, 0.628, 0.3533, 0.625, 0.6105, 0.625, 0.6105, 0.628, 0.3533, 0.628, 0.6881, 0.6335, 0.6881, 0.6335, 0.5332, 0.6335, 0.5332, 0.6335, 0.1849, 0.6528, 0.4495, 0.6528, 0.4495, 0.6818, 0.1849, 0.6818, 0.5936, 0.6662, 0.4553, 0.6662, 0.4553, 0.6886, 0.5936, 0.6886, 0.1849, 0.7485, 0.1849, 0.7342, 0.4495, 0.7342, 0.4495, 0.7485, 0.5936, 0.74, 0.5936, 0.7289, 0.4553, 0.7289, 0.4553, 0.74, 0.6907, 0.7485, 0.6972, 0.74, 0.7021, 0.7359, 0.7084, 0.7342, 0.7858, 0.7342, 0.7858, 0.7485, 0.5936, 0.74, 0.4553, 0.74, 0.4553, 0.74, 0.5936, 0.74, 0.5936, 0.6886, 0.4553, 0.6886, 0.4553, 0.7289, 0.5936, 0.7289, 0.5936, 0.74, 0.4553, 0.74, 0.4553, 0.74, 0.5936, 0.74, 0.5936, 0.74, 0.4553, 0.74, 0.4553, 0.74, 0.5936, 0.74, 0.1849, 0.6818, 0.4495, 0.6818, 0.4495, 0.7342, 0.1849, 0.7342, 0.7858, 0.7485, 0.6881, 0.7485, 0.6881, 0.7485, 0.7858, 0.7485, 0.7858, 0.7485, 0.6881, 0.7485, 0.6881, 0.7485, 0.7858, 0.7485, 0.8173, 0.6818, 0.6881, 0.6818, 0.6881, 0.7342, 0.7858, 0.7342, 0.7858, 0.7485, 0.6881, 0.7485, 0.6881, 0.7485, 0.7858, 0.7485, 0.7858, 0.7485, 0.6881, 0.7485, 0.6881, 0.7485, 0.7858, 0.7485, 0.7858, 0.7485, 0.6881, 0.7485, 0.6907, 0.7485, 0.7858, 0.7485, 0.7858, 0.7485, 0.7858, 0.7342, 0.6881, 0.7342, 0.6881, 0.7485, 0.8286, 0.6528, 0.6881, 0.6528, 0.6881, 0.6818, 0.8173, 0.6818, 0.8362, 0.6335, 0.8298, 0.6335, 0.6881, 0.6335, 0.6881, 0.6335, 0.8337, 0.625, 0.7263, 0.625, 0.7263, 0.628, 0.8322, 0.628, 0.5332, 0.6294, 0.6881, 0.6294, 0.6881, 0.6294, 0.5332, 0.6294, 0.5332, 0.6335, 0.5332, 0.6335, 0.6881, 0.6335, 0.6881, 0.6335, 0.6105, 0.625, 0.7263, 0.625, 0.7263, 0.628, 0.6105, 0.628, 0.665, 0.7423, 0.665, 0.728, 0.665, 0.6756, 0.665, 0.6466, 0.665, 0.6466, 0.665, 0.7423, 0.3684, 0.5825, 0.3684, 0.5825, 0.3257, 0.5825, 0.3257, 0.5825, 0.5936, 0.74, 0.4553, 0.74, 0.4553, 0.74, 0.5936, 0.74, 0.5332, 0.6335, 0.6881, 0.6335, 0.6881, 0.6528, 0.5332, 0.6528, 0.8362, 0.6335, 0.6881, 0.6335, 0.6881, 0.6528, 0.8286, 0.6528, 0.5936, 0.6513, 0.4553, 0.6513, 0.4553, 0.6662, 0.5936, 0.6662, 0.1849, 0.6335, 0.4495, 0.6335, 0.4495, 0.6528, 0.1849, 0.6528, 0.1306, 0.6873, 0.1179, 0.6873, 0.1179, 0.6606, 0.1306, 0.6606, 0.07685, 0.6873, 0.06414, 0.6873, 0.06414, 0.6606, 0.07685, 0.6606, 0.09681, 0.6428, 0.07685, 0.6428, 0.07685, 0.6606, 0.09681, 0.6606, 0.07685, 0.6428, 0.09681, 0.6428, 0.09681, 0.6606, 0.07685, 0.6606, 0.6537, 0.652, 0.6629, 0.652, 0.6629, 0.6658, 0.6537, 0.664, 0.7035, 0.652, 0.7124, 0.652, 0.7124, 0.664, 0.7035, 0.6658, 0.6629, 0.652, 0.6766, 0.652, 0.6766, 0.6658, 0.6629, 0.6658, 0.6766, 0.652, 0.6894, 0.652, 0.6894, 0.6658, 0.6766, 0.6658, 0.1329, 0.6335, 0.1168, 0.6335, 0.1168, 0.6528, 0.1329, 0.6528, 0.07685, 0.6428, 0.06414, 0.6428, 0.06414, 0.6606, 0.07685, 0.6606, 0.6894, 0.652, 0.7035, 0.652, 0.7035, 0.6658, 0.6894, 0.6658, 0.9268, 0.6335, 0.9266, 0.6335, 0.922, 0.6586, 0.9231, 0.6589, 0.9266, 0.6335, 0.9268, 0.6335, 0.9231, 0.6589, 0.922, 0.6586, 0.9268, 0.6335, 0.9268, 0.6335, 0.9231, 0.6589, 0.9231, 0.6589, 0.9268, 0.6335, 0.9268, 0.6335, 0.9231, 0.6589, 0.9231, 0.6589, 0.9268, 0.6335, 0.9268, 0.6335, 0.9231, 0.6589, 0.9231, 0.6589, 0.09681, 0.6428, 0.1051, 0.6428, 0.1051, 0.6606, 0.09681, 0.6606, 0.6881, 0.6335, 0.8362, 0.6335, 0.8286, 0.6528, 0.6881, 0.6528, 0.8635, 0.6335, 0.9266, 0.6335, 0.922, 0.6586, 0.8559, 0.6528, 0.8362, 0.6335, 0.8635, 0.6335, 0.8559, 0.6528, 0.8286, 0.6528, 0.9266, 0.6335, 0.8558, 0.6335, 0.8482, 0.6528, 0.922, 0.6586, 0.4495, 0.6335, 0.1849, 0.6335, 0.1849, 0.6528, 0.4495, 0.6528, 0.1051, 0.6428, 0.09681, 0.6428, 0.09681, 0.6606, 0.1051, 0.6606, 0.8558, 0.6335, 0.8362, 0.6335, 0.8286, 0.6528, 0.8482, 0.6528, 0.665, 0.6466, 0.665, 0.6466, 0.665, 0.7423, 0.665, 0.7423, 0.6881, 0.7485, 0.6881, 0.7485, 0.6881, 0.6528, 0.6881, 0.6528, 0.5934, 0.7269, 0.5934, 0.7356, 0.4555, 0.7356, 0.4555, 0.7269, 0.5934, 0.7356, 0.5934, 0.7392, 0.4555, 0.7392, 0.4555, 0.7356, 0.4555, 0.7269, 0.4555, 0.6437, 0.5934, 0.6437, 0.5934, 0.7269, 0.3684, 0.5825, 0.3765, 0.5825, 0.3765, 0.5825, 0.3684, 0.5825, 0.7084, 0.7342, 0.7021, 0.7359, 0.7021, 0.6818, 0.7084, 0.6818, 0.7021, 0.7359, 0.6972, 0.74, 0.6972, 0.6818, 0.7021, 0.6818, 0.7084, 0.6818, 0.7021, 0.6818, 0.7021, 0.6528, 0.7084, 0.6528, 0.7021, 0.6818, 0.6972, 0.6818, 0.6972, 0.6528, 0.7021, 0.6528, 0.7084, 0.6528, 0.8286, 0.6528, 0.8173, 0.6818, 0.7084, 0.6818])
me_cube_002.use_remesh_preserve_volume = False
me_cube_002.use_remesh_preserve_attributes = False
me_cube_002.use_mirror_vertex_groups = False
me_cube_002.update()

# ---- objects
ob_cube_001 = bpy.data.objects.new('Cube.001', me_cube_002)

# ---- transforms, parenting, visibility, modifiers, constraints
ob_cube_001.location = (0.0, 0.0, 0.0)
ob_cube_001.lineart.crease_threshold = 0.0

# ---- collection membership
col_collection_1.objects.link(ob_cube_001)

# ---- scene / render settings (as saved in the file)
scene.frame_start = 1; scene.frame_end = 2; scene.frame_set(1)
scene.render.engine = 'BLENDER_EEVEE_NEXT'
scene.render.resolution_percentage = 50
scene.render.dither_intensity = 0.0
scene.cycles.use_denoising = False
scene.cycles.samples = 10
scene.cycles.sampling_pattern = 'TABULATED_SOBOL'
scene.cycles.light_sampling_threshold = 0.0
scene.cycles.use_adaptive_sampling = False
scene.cycles.use_light_tree = False
scene.cycles.blur_glossy = 0.0
scene.cycles.pixel_filter_type = 'GAUSSIAN'
scene.cycles.sample_clamp_indirect = 0.0
scene.view_settings.view_transform = 'Standard'
bpy.context.view_layer.update()

# ---- added for rendering (the .blend has no active camera and no usable light): camera, sun
cam_auto = bpy.data.cameras.new('AutoCamera')
cam_auto.lens = 50.0
cam_auto.sensor_width = 36.0
cam_auto.clip_end = 1000.0
ob_auto_camera = bpy.data.objects.new('AutoCamera', cam_auto)
scene.collection.objects.link(ob_auto_camera)
ob_auto_camera.location = (0.560408, -0.868236, 0.58851)
ob_auto_camera.rotation_euler = (1.09748, -7.21219e-08, 0.694738)
scene.camera = ob_auto_camera
light_auto_sun = bpy.data.lights.new('AutoSun', 'SUN')
light_auto_sun.energy = 3.0
light_auto_sun.angle = 0.0523599
ob_auto_sun = bpy.data.objects.new('AutoSun', light_auto_sun)
scene.collection.objects.link(ob_auto_sun)
ob_auto_sun.rotation_euler = (0.872665, 0.174533, 0.523599)
bpy.context.view_layer.update()
